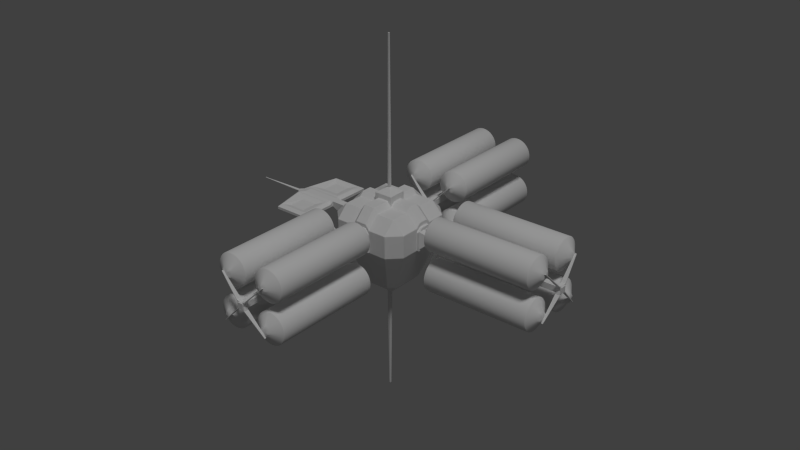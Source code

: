 # Source: fueldepot.blend  (saved by Blender 2.74.0; exported with 4.5.12 LTS)
import bpy
from mathutils import Matrix  # noqa: F401  (used for matrix-valued properties, if any)

bpy.ops.wm.read_factory_settings(use_empty=True)
scene = bpy.context.scene
scene.name = 'Scene'

# ---- collections
col_collection_1 = bpy.data.collections.new('Collection 1'); scene.collection.children.link(col_collection_1)

# ---- materials (node trees are filled in below, after node groups)
mat_struts = bpy.data.materials.new('struts')
mat_struts.alpha_threshold = 0.0
mat_struts.use_transparent_shadow = False
mat_struts.roughness = 0.5
mat_tanks = bpy.data.materials.new('tanks')
mat_tanks.alpha_threshold = 0.0
mat_tanks.use_transparent_shadow = False
mat_tanks.roughness = 0.5
mat_tanks.line_color = (0.0, 0.0, 0.0, 1.0)
mat_padf = bpy.data.materials.new('padf')
mat_padf.alpha_threshold = 0.0
mat_padf.use_transparent_shadow = False
mat_padf.roughness = 0.5
mat_fuel_core = bpy.data.materials.new('fuel_core')
mat_fuel_core.alpha_threshold = 0.0
mat_fuel_core.use_transparent_shadow = False
mat_fuel_core.roughness = 0.5

# ---- material node trees

# ---- world
world_world = bpy.data.worlds.new('World'); scene.world = world_world
world_world.color = (0.05088, 0.05088, 0.05088)
world_world.use_sun_shadow = False
world_world.sun_shadow_jitter_overblur = 0.0
world_world.cycles.sampling_method = 'MANUAL'
world_world.cycles.sample_map_resolution = 256

# ---- lights
light_sun = bpy.data.lights.new('Sun', 'SUN')
light_sun.transmission_factor = 0.0
light_sun.angle = 0.1993
light_sun.energy = 1.0
light_sun.shadow_buffer_clip_start = 0.5
light_sun.shadow_soft_size = 0.1
light_sun.shadow_cascade_max_distance = 1000.0
light_sun.cycles.use_multiple_importance_sampling = False

# ---- meshes
me_cube_006 = bpy.data.meshes.new('Cube.006')
me_cube_006.from_pydata([(-0.4693, 1.671, 0.4802), (-0.4693, 1.706, 0.4802), (-0.08555, 1.671, 0.07748), (-0.08555, 1.761, 0.07748), (-0.078, 1.671, 0.08519), (-0.078, 1.761, 0.08519), (-0.0596, 1.682, 9.984e-07), (1.2e-06, 1.682, 0.0596), (-0.0596, 1.682, 0.0596), (-0.0596, 1.75, 9.984e-07), (1.2e-06, 1.75, 0.0596), (-0.0596, 1.75, 0.0596), (-0.4768, 1.706, 0.4725), (-0.4768, 1.671, 0.4725), (-0.0596, -0.9127, 0.0596), (-0.0596, 1.929, 0.0596), (0.0, -0.9127, 0.0596), (0.0, 1.929, 0.0596), (-0.0596, -0.9127, 0.0), (-0.0596, 1.929, 0.0), (-0.0596, -0.8222, 0.0596), (1.2e-06, -0.8222, 0.0596), (-0.0596, -0.8222, 9.984e-07), (-0.0596, -0.89, 0.0596), (1.2e-06, -0.89, 0.0596), (-0.0596, -0.89, 9.984e-07), (-0.078, -0.8109, 0.08519), (-0.078, -0.9012, 0.08519), (-0.08555, -0.8109, 0.07748), (-0.08555, -0.9012, 0.07748), (-0.4693, -0.8109, 0.4802), (-0.4693, -0.8441, 0.4802), (-0.4768, -0.8109, 0.4725), (-0.4768, -0.8441, 0.4725), (-0.1894, 2.076, 0.1888), (0.0, 2.076, 0.1892), (-0.189, 2.076, -0.008521), (0.0, -0.9127, 0.0)], [], [(8, 2, 6), (4, 2, 8), (7, 4, 8), (5, 11, 3), (9, 3, 11), (11, 5, 10), (7, 10, 5, 4), (6, 9, 3, 2), (5, 3, 12, 1), (2, 4, 0, 13), (4, 5, 1, 0), (0, 1, 12, 13), (25, 22, 28, 29), (24, 21, 26, 27), (18, 14, 23, 25), (14, 16, 24, 23), (20, 26, 21), (22, 28, 20), (26, 20, 28), (24, 27, 23), (27, 29, 23), (23, 29, 25), (29, 27, 31, 33), (26, 28, 32, 30), (29, 28, 32, 33), (27, 26, 30, 31), (31, 30, 32, 33), (9, 11, 15, 19), (13, 12, 3, 2), (22, 20, 8, 6), (20, 21, 7, 8), (11, 10, 17, 15), (15, 17, 35, 34), (19, 15, 34, 36), (37, 16, 14, 18)])
_uv = me_cube_006.uv_layers.new(name='UVMap')
_uv.uv.foreach_set('vector', [0.042, 0.8873, 0.06123, 0.8906, 0.01865, 0.9122, 0.0612, 0.8843, 0.06123, 0.8906, 0.042, 0.8873, 0.01875, 0.8606, 0.0612, 0.8843, 0.042, 0.8873, 0.06123, 0.8906, 0.042, 0.8873, 0.0612, 0.8843, 0.01875, 0.8606, 0.0612, 0.8843, 0.042, 0.8873, 0.042, 0.8873, 0.06123, 0.8906, 0.01865, 0.9122, 0.742, 0.9369, 0.742, 0.9754, 0.6955, 0.9817, 0.6955, 0.9306, 0.01335, 0.9369, 0.01335, 0.9754, 0.05963, 0.9817, 0.05963, 0.9306, 0.06123, 0.8906, 0.0612, 0.8843, 0.3855, 0.8843, 0.3855, 0.8906, 0.06123, 0.8906, 0.0612, 0.8843, 0.3855, 0.8843, 0.3855, 0.8906, 0.6955, 0.9306, 0.6955, 0.9817, 0.3806, 0.9504, 0.3806, 0.9306, 0.3806, 0.9306, 0.3806, 0.9504, 0.3745, 0.9504, 0.3745, 0.9306, 0.0137, 0.9759, 0.0137, 0.9374, 0.05997, 0.9311, 0.05997, 0.9822, 0.7424, 0.9759, 0.7424, 0.9374, 0.6959, 0.9311, 0.6959, 0.9822, 0.9326, 0.7195, 0.9327, 0.7892, 0.9202, 0.7893, 0.9201, 0.7195, 0.9327, 0.7892, 0.9655, 0.7891, 0.9656, 0.8155, 0.9327, 0.8157, 0.042, 0.8873, 0.06123, 0.8906, 0.01865, 0.9122, 0.01875, 0.8606, 0.0612, 0.8843, 0.042, 0.8873, 0.06123, 0.8906, 0.042, 0.8873, 0.0612, 0.8843, 0.01875, 0.8606, 0.0612, 0.8843, 0.042, 0.8873, 0.0612, 0.8843, 0.06123, 0.8906, 0.042, 0.8873, 0.042, 0.8873, 0.06123, 0.8906, 0.01865, 0.9122, 0.06123, 0.8906, 0.0612, 0.8843, 0.3855, 0.8843, 0.3855, 0.8906, 0.06123, 0.8906, 0.0612, 0.8843, 0.3855, 0.8843, 0.3855, 0.8906, 0.05997, 0.9822, 0.05997, 0.9311, 0.3749, 0.9311, 0.3749, 0.9499, 0.6959, 0.9822, 0.6959, 0.9311, 0.381, 0.9311, 0.381, 0.9499, 0.381, 0.9499, 0.381, 0.9311, 0.3749, 0.9311, 0.3749, 0.9499, 0.1376, 0.6472, 0.1376, 0.6234, 0.1905, 0.6234, 0.1905, 0.6472, 0.3745, 0.9306, 0.3745, 0.9504, 0.05963, 0.9817, 0.05963, 0.9306, 0.02027, 0.8202, 0.02027, 0.7697, 0.9155, 0.7697, 0.9155, 0.8202, 0.02027, 0.7697, 0.02027, 0.7192, 0.9155, 0.7192, 0.9155, 0.7697, 0.1376, 0.6234, 0.1376, 0.5996, 0.1905, 0.5996, 0.1905, 0.6234, 0.1231, 0.624, 0.1347, 0.6448, 0.05329, 0.69, 0.01665, 0.6238, 0.1347, 0.6032, 0.1231, 0.624, 0.01665, 0.6238, 0.05499, 0.555, 0.9655, 0.7193, 0.9655, 0.7891, 0.9327, 0.7892, 0.9326, 0.7195])
me_cube_006.materials.append(mat_struts)
me_cube_006.use_remesh_preserve_volume = False
me_cube_006.use_remesh_preserve_attributes = False
me_cube_006.use_mirror_vertex_groups = False
me_cube_006.update()
me_cube_008 = bpy.data.meshes.new('Cube.008')
me_cube_008.from_pydata([(-0.04946, 2.798, -0.2487), (-0.09702, 2.798, -0.2342), (-0.1408, 2.798, -0.2108), (-0.1793, 2.798, -0.1793), (-0.2108, 2.798, -0.1408), (-0.2342, 2.798, -0.09702), (-0.2487, 2.798, -0.04946), (-0.2535, 2.798, 1.586e-08), (-0.1433, 2.883, 0.1433), (-0.1433, 2.883, -0.1433), (-0.2487, 2.798, 0.04946), (-0.2342, 2.798, 0.09702), (-0.2108, 2.798, 0.1408), (-0.1793, 2.798, 0.1793), (-6.985e-09, 2.883, 1.485e-07), (-0.1408, 2.798, 0.2108), (-0.09702, 2.798, 0.2342), (-0.04946, 2.798, 0.2487), (-0.1433, 2.883, 1.44e-07), (-0.1433, 2.883, 0.07164), (-0.07164, 2.883, 0.1433), (-0.07164, 2.883, -0.1433), (-0.1433, 2.883, -0.07164), (-0.1246, 2.55, -0.6729), (-0.2533, 2.55, -0.6339), (-0.3719, 2.55, -0.5705), (-0.4759, 2.55, -0.4851), (-0.5612, 2.55, -0.3812), (-0.6246, 2.55, -0.2625), (-0.6636, 2.55, -0.1338), (-0.6768, 2.55, 1.905e-07), (-0.6636, 2.55, 0.1338), (-0.6246, 2.55, 0.2625), (-0.5612, 2.55, 0.3812), (-0.4759, 2.55, 0.4851), (-0.3719, 2.55, 0.5705), (-0.2533, 2.55, 0.6339), (-0.1246, 2.55, 0.6729), (4.142e-09, 2.55, 0.6861), (4.142e-09, 2.55, -0.6861), (0.04946, 2.798, -0.2487), (0.09702, 2.798, -0.2342), (0.1408, 2.798, -0.2108), (0.1793, 2.798, -0.1793), (0.2108, 2.798, -0.1408), (0.2342, 2.798, -0.09702), (0.2487, 2.798, -0.04946), (0.2535, 2.798, 1.586e-08), (0.1433, 2.883, 0.1433), (0.1433, 2.883, -0.1433), (0.2487, 2.798, 0.04946), (0.2342, 2.798, 0.09702), (0.2108, 2.798, 0.1408), (0.1793, 2.798, 0.1793), (0.1408, 2.798, 0.2108), (0.09702, 2.798, 0.2342), (0.04946, 2.798, 0.2487), (1.87e-07, 2.798, 0.2535), (-8.745e-08, 2.798, -0.2535), (0.1433, 2.883, 1.44e-07), (-8.745e-08, 2.883, 0.1433), (-9.66e-08, 2.883, -0.1433), (0.1433, 2.883, 0.07164), (0.07164, 2.883, 0.1433), (0.07164, 2.883, -0.1433), (0.1433, 2.883, -0.07164), (0.1246, 2.55, -0.6729), (0.2533, 2.55, -0.6339), (0.3719, 2.55, -0.5705), (0.4759, 2.55, -0.4851), (0.5612, 2.55, -0.3812), (0.6246, 2.55, -0.2625), (0.6636, 2.55, -0.1338), (0.6768, 2.55, 1.905e-07), (0.6636, 2.55, 0.1338), (0.6246, 2.55, 0.2625), (0.5612, 2.55, 0.3812), (0.4759, 2.55, 0.4851), (0.3719, 2.55, 0.5705), (0.2533, 2.55, 0.6339), (0.1246, 2.55, 0.6729), (-0.04946, -2.36, -0.2487), (-0.09702, -2.36, -0.2342), (-0.1408, -2.36, -0.2108), (-0.1793, -2.36, -0.1793), (-0.2108, -2.36, -0.1408), (-0.2342, -2.36, -0.09702), (-0.2487, -2.36, -0.04946), (-0.2535, -2.36, 1.586e-08), (-0.1433, -2.445, 0.1433), (-0.1433, -2.445, -0.1433), (-0.2487, -2.36, 0.04946), (-0.2342, -2.36, 0.09702), (-0.2108, -2.36, 0.1408), (-0.1793, -2.36, 0.1793), (-7.916e-09, -2.445, 1.471e-07), (-0.1408, -2.36, 0.2108), (-0.09702, -2.36, 0.2342), (-0.04946, -2.36, 0.2487), (-0.1433, -2.445, 1.44e-07), (-0.1433, -2.445, 0.07164), (-0.07164, -2.445, 0.1433), (-0.07164, -2.445, -0.1433), (-0.1433, -2.445, -0.07164), (-0.1227, -2.111, -0.6625), (-0.2494, -2.111, -0.6241), (-0.3662, -2.111, -0.5616), (-0.4685, -2.111, -0.4776), (-0.5525, -2.111, -0.3753), (-0.6149, -2.111, -0.2585), (-0.6534, -2.111, -0.1318), (-0.6663, -2.111, 2.068e-07), (-0.6534, -2.111, 0.1318), (-0.6149, -2.111, 0.2585), (-0.5525, -2.111, 0.3753), (-0.4685, -2.111, 0.4776), (-0.3662, -2.111, 0.5616), (-0.2494, -2.111, 0.6241), (-0.1227, -2.111, 0.6625), (2.477e-08, -2.111, 0.6755), (-1.661e-08, -2.111, -0.6755), (0.04946, -2.36, -0.2487), (0.09702, -2.36, -0.2342), (0.1408, -2.36, -0.2108), (0.1793, -2.36, -0.1793), (0.2108, -2.36, -0.1408), (0.2342, -2.36, -0.09702), (0.2487, -2.36, -0.04946), (0.2535, -2.36, 1.586e-08), (0.1433, -2.445, 0.1433), (0.1433, -2.445, -0.1433), (0.2487, -2.36, 0.04946), (0.2342, -2.36, 0.09702), (0.2108, -2.36, 0.1408), (0.1793, -2.36, 0.1793), (0.1408, -2.36, 0.2108), (0.09702, -2.36, 0.2342), (0.04946, -2.36, 0.2487), (1.87e-07, -2.36, 0.2535), (-8.745e-08, -2.36, -0.2535), (0.1433, -2.445, 1.44e-07), (-8.745e-08, -2.445, 0.1433), (-9.66e-08, -2.445, -0.1433), (0.1433, -2.445, 0.07164), (0.07164, -2.445, 0.1433), (0.07164, -2.445, -0.1433), (0.1433, -2.445, -0.07164), (0.1227, -2.111, -0.6625), (0.2494, -2.111, -0.6241), (0.3662, -2.111, -0.5616), (0.4685, -2.111, -0.4776), (0.5525, -2.111, -0.3753), (0.6149, -2.111, -0.2585), (0.6534, -2.111, -0.1318), (0.6663, -2.111, 1.66e-07), (0.6534, -2.111, 0.1318), (0.6149, -2.111, 0.2585), (0.5525, -2.111, 0.3753), (0.4685, -2.111, 0.4776), (0.3662, -2.111, 0.5616), (0.2494, -2.111, 0.6241), (0.1227, -2.111, 0.6625), (4.191e-09, -2.085, -0.6941), (4.191e-09, -2.085, 0.6941), (-0.6714, -2.085, 0.1354), (-0.6319, -2.085, 0.2656), (-0.5678, -2.085, 0.3856), (-0.4815, -2.085, 0.4908), (-0.3763, -2.085, 0.5772), (-0.2563, -2.085, -0.6413), (-0.1261, -2.085, -0.6808), (-0.2563, -2.085, 0.6413), (-0.1261, -2.085, 0.6808), (-0.3763, -2.085, -0.5772), (-0.4815, -2.085, -0.4908), (-0.5678, -2.085, -0.3856), (-0.6319, -2.085, -0.2656), (-0.6714, -2.085, -0.1354), (-0.6848, -2.085, 1.936e-07), (0.6714, -2.085, 0.1354), (0.6319, -2.085, 0.2656), (0.5678, -2.085, 0.3856), (0.4815, -2.085, 0.4908), (0.3763, -2.085, 0.5772), (0.2563, -2.085, -0.6413), (0.1261, -2.085, -0.6808), (0.2563, -2.085, 0.6413), (0.1261, -2.085, 0.6808), (0.3763, -2.085, -0.5772), (0.4815, -2.085, -0.4908), (0.5678, -2.085, -0.3856), (0.6319, -2.085, -0.2656), (0.6714, -2.085, -0.1354), (0.6848, -2.085, 1.936e-07), (4.191e-09, 2.528, -0.6941), (4.191e-09, 2.528, 0.6941), (-0.6319, 2.528, 0.2656), (-0.4815, 2.528, 0.4908), (-0.2563, 2.528, -0.6413), (-0.2563, 2.528, 0.6413), (-0.3763, 2.528, -0.5772), (-0.5678, 2.528, -0.3856), (-0.6714, 2.528, -0.1354), (0.6319, 2.528, 0.2656), (0.4815, 2.528, 0.4908), (0.2563, 2.528, -0.6413), (0.2563, 2.528, 0.6413), (0.3763, 2.528, -0.5772), (0.5678, 2.528, -0.3856), (0.6714, 2.528, -0.1354), (-0.6714, 2.528, 0.1354), (-0.5678, 2.528, 0.3856), (-0.3763, 2.528, 0.5772), (-0.1261, 2.528, -0.6808), (-0.1261, 2.528, 0.6808), (-0.4815, 2.528, -0.4908), (-0.6319, 2.528, -0.2656), (-0.6848, 2.528, 1.936e-07), (0.6714, 2.528, 0.1354), (0.5678, 2.528, 0.3856), (0.3763, 2.528, 0.5772), (0.1261, 2.528, -0.6808), (0.1261, 2.528, 0.6808), (0.4815, 2.528, -0.4908), (0.6319, 2.528, -0.2656), (0.6848, 2.528, 1.936e-07)], [], [(101, 89, 95), (2, 3, 9), (4, 9, 3), (12, 13, 8), (15, 8, 13), (6, 7, 18), (10, 18, 7), (11, 18, 10), (18, 11, 19), (11, 12, 19), (19, 12, 8), (6, 18, 5), (18, 22, 5), (5, 22, 4), (9, 4, 22), (102, 142, 95), (129, 144, 95), (142, 145, 95), (100, 99, 95), (140, 143, 95), (89, 100, 95), (143, 129, 95), (8, 15, 20), (15, 16, 20), (17, 20, 16), (20, 17, 60), (17, 57, 60), (9, 21, 2), (2, 21, 1), (1, 21, 0), (21, 61, 0), (0, 61, 58), (6, 5, 28, 29), (15, 13, 34, 35), (4, 3, 26, 27), (12, 11, 32, 33), (10, 7, 30, 31), (0, 23, 24, 1), (17, 37, 38, 57), (7, 6, 29, 30), (16, 15, 35, 36), (5, 4, 27, 28), (13, 12, 33, 34), (3, 2, 25, 26), (11, 10, 31, 32), (1, 24, 25, 2), (0, 58, 39, 23), (17, 16, 36, 37), (196, 32, 31, 210), (197, 34, 33, 211), (213, 23, 39, 194), (199, 36, 35, 212), (198, 200, 25, 24), (214, 195, 38, 37), (201, 27, 26, 215), (202, 29, 28, 216), (210, 31, 30, 217), (211, 33, 32, 196), (212, 35, 34, 197), (213, 198, 24, 23), (214, 37, 36, 199), (215, 26, 25, 200), (216, 28, 27, 201), (217, 30, 29, 202), (102, 95, 90), (42, 49, 43), (44, 43, 49), (52, 48, 53), (54, 53, 48), (46, 59, 47), (50, 47, 59), (51, 50, 59), (59, 62, 51), (51, 62, 52), (62, 48, 52), (46, 45, 59), (59, 45, 65), (45, 44, 65), (49, 65, 44), (99, 103, 95), (130, 95, 145), (146, 140, 95), (101, 95, 141), (141, 95, 144), (103, 90, 95), (130, 146, 95), (48, 63, 54), (54, 63, 55), (56, 55, 63), (63, 60, 56), (56, 60, 57), (49, 42, 64), (42, 41, 64), (41, 40, 64), (64, 40, 61), (40, 58, 61), (46, 72, 71, 45), (54, 78, 77, 53), (44, 70, 69, 43), (52, 76, 75, 51), (50, 74, 73, 47), (40, 41, 67, 66), (47, 73, 72, 46), (55, 79, 78, 54), (45, 71, 70, 44), (53, 77, 76, 52), (43, 69, 68, 42), (51, 75, 74, 50), (41, 42, 68, 67), (56, 80, 79, 55), (203, 218, 74, 75), (204, 219, 76, 77), (221, 194, 39, 66), (206, 220, 78, 79), (205, 67, 68, 207), (222, 80, 38, 195), (208, 223, 69, 70), (209, 224, 71, 72), (218, 225, 73, 74), (219, 203, 75, 76), (220, 204, 77, 78), (221, 66, 67, 205), (222, 206, 79, 80), (223, 207, 68, 69), (224, 208, 70, 71), (225, 209, 72, 73), (83, 90, 84), (85, 84, 90), (93, 89, 94), (96, 94, 89), (87, 99, 88), (91, 88, 99), (92, 91, 99), (99, 100, 92), (92, 100, 93), (100, 89, 93), (87, 86, 99), (99, 86, 103), (86, 85, 103), (90, 103, 85), (89, 101, 96), (96, 101, 97), (98, 97, 101), (101, 141, 98), (98, 141, 138), (90, 83, 102), (83, 82, 102), (82, 81, 102), (102, 81, 142), (81, 139, 142), (87, 110, 109, 86), (96, 116, 115, 94), (85, 108, 107, 84), (93, 114, 113, 92), (91, 112, 111, 88), (81, 82, 105, 104), (98, 138, 119, 118), (88, 111, 110, 87), (97, 117, 116, 96), (86, 109, 108, 85), (94, 115, 114, 93), (84, 107, 106, 83), (92, 113, 112, 91), (82, 83, 106, 105), (81, 104, 120, 139), (98, 118, 117, 97), (123, 124, 130), (125, 130, 124), (133, 134, 129), (135, 129, 134), (127, 128, 140), (131, 140, 128), (132, 140, 131), (140, 132, 143), (132, 133, 143), (143, 133, 129), (127, 140, 126), (140, 146, 126), (126, 146, 125), (130, 125, 146), (129, 135, 144), (135, 136, 144), (137, 144, 136), (144, 137, 141), (137, 138, 141), (130, 145, 123), (123, 145, 122), (122, 145, 121), (145, 142, 121), (121, 142, 139), (127, 126, 152, 153), (135, 134, 158, 159), (125, 124, 150, 151), (133, 132, 156, 157), (131, 128, 154, 155), (121, 147, 148, 122), (56, 57, 38, 80), (128, 127, 153, 154), (136, 135, 159, 160), (126, 125, 151, 152), (134, 133, 157, 158), (124, 123, 149, 150), (132, 131, 155, 156), (122, 148, 149, 123), (40, 66, 39, 58), (137, 136, 160, 161), (65, 49, 14), (9, 22, 14), (63, 14, 60), (60, 14, 20), (59, 65, 14), (64, 14, 49), (22, 18, 14), (9, 14, 21), (48, 62, 14), (19, 8, 14), (62, 59, 14), (18, 19, 14), (64, 61, 14), (63, 48, 14), (61, 21, 14), (8, 20, 14), (137, 161, 119, 138), (121, 139, 120, 147), (154, 153, 192, 193), (152, 151, 190, 191), (150, 149, 188, 189), (161, 160, 186, 187), (147, 185, 184, 148), (159, 158, 182, 183), (157, 156, 180, 181), (155, 154, 193, 179), (153, 152, 191, 192), (151, 150, 189, 190), (161, 187, 163, 119), (148, 184, 188, 149), (160, 159, 183, 186), (147, 120, 162, 185), (158, 157, 181, 182), (156, 155, 179, 180), (111, 178, 177, 110), (109, 176, 175, 108), (107, 174, 173, 106), (118, 172, 171, 117), (104, 105, 169, 170), (116, 168, 167, 115), (114, 166, 165, 113), (112, 164, 178, 111), (110, 177, 176, 109), (108, 175, 174, 107), (118, 119, 163, 172), (105, 106, 173, 169), (117, 171, 168, 116), (104, 170, 162, 120), (115, 167, 166, 114), (113, 165, 164, 112), (193, 192, 209, 225), (191, 190, 208, 224), (189, 188, 207, 223), (187, 186, 206, 222), (185, 221, 205, 184), (183, 182, 204, 220), (181, 180, 203, 219), (179, 193, 225, 218), (192, 191, 224, 209), (190, 189, 223, 208), (187, 222, 195, 163), (184, 205, 207, 188), (186, 183, 220, 206), (185, 162, 194, 221), (182, 181, 219, 204), (180, 179, 218, 203), (178, 217, 202, 177), (176, 216, 201, 175), (174, 215, 200, 173), (172, 214, 199, 171), (170, 169, 198, 213), (168, 212, 197, 167), (166, 211, 196, 165), (164, 210, 217, 178), (177, 202, 216, 176), (175, 201, 215, 174), (172, 163, 195, 214), (169, 173, 200, 198), (171, 199, 212, 168), (170, 213, 194, 162), (167, 197, 211, 166), (165, 196, 210, 164)])
me_cube_008.polygons.foreach_set('use_smooth', [True] * 288)
_uv = me_cube_008.uv_layers.new(name='UVMap')
_uv.uv.foreach_set('vector', [0.3659, 0.8944, 0.3572, 0.8959, 0.3691, 0.8736, 0.1342, 0.8386, 0.1414, 0.8414, 0.1356, 0.8527, 0.1479, 0.8457, 0.1356, 0.8527, 0.1414, 0.8414, 0.1602, 0.8861, 0.1571, 0.8933, 0.1459, 0.8872, 0.1526, 0.8996, 0.1459, 0.8872, 0.1571, 0.8933, 0.1576, 0.8569, 0.1606, 0.8638, 0.142, 0.8694, 0.162, 0.8712, 0.142, 0.8694, 0.1606, 0.8638, 0.1619, 0.8787, 0.142, 0.8694, 0.162, 0.8712, 0.142, 0.8694, 0.1619, 0.8787, 0.1445, 0.8784, 0.1619, 0.8787, 0.1602, 0.8861, 0.1445, 0.8784, 0.1445, 0.8784, 0.1602, 0.8861, 0.1459, 0.8872, 0.1576, 0.8569, 0.142, 0.8694, 0.1534, 0.8507, 0.142, 0.8694, 0.1393, 0.8603, 0.1534, 0.8507, 0.1534, 0.8507, 0.1393, 0.8603, 0.1479, 0.8457, 0.1356, 0.8527, 0.1479, 0.8457, 0.1393, 0.8603, 0.3545, 0.8579, 0.3634, 0.8553, 0.3691, 0.8736, 0.3914, 0.8856, 0.3838, 0.8892, 0.3691, 0.8736, 0.3634, 0.8553, 0.3724, 0.8527, 0.3691, 0.8736, 0.3535, 0.8883, 0.3507, 0.8793, 0.3691, 0.8736, 0.3876, 0.8678, 0.3901, 0.8769, 0.3691, 0.8736, 0.3572, 0.8959, 0.3535, 0.8883, 0.3691, 0.8736, 0.3901, 0.8769, 0.3914, 0.8856, 0.3691, 0.8736, 0.1459, 0.8872, 0.1526, 0.8996, 0.1383, 0.8908, 0.1526, 0.8996, 0.1475, 0.9048, 0.1383, 0.8908, 0.1414, 0.9088, 0.1383, 0.8908, 0.1475, 0.9048, 0.1383, 0.8908, 0.1414, 0.9088, 0.1293, 0.8934, 0.1414, 0.9088, 0.1347, 0.9115, 0.1293, 0.8934, 0.1356, 0.8527, 0.1269, 0.8542, 0.1342, 0.8386, 0.1342, 0.8386, 0.1269, 0.8542, 0.1269, 0.8372, 0.1269, 0.8372, 0.1269, 0.8542, 0.1196, 0.8372, 0.1269, 0.8542, 0.1179, 0.8568, 0.1196, 0.8372, 0.1196, 0.8372, 0.1179, 0.8568, 0.1125, 0.8387, 0.1576, 0.8569, 0.1534, 0.8507, 0.2189, 0.7957, 0.2327, 0.816, 0.1526, 0.8996, 0.1571, 0.8933, 0.2331, 0.9339, 0.2198, 0.9545, 0.1479, 0.8457, 0.1414, 0.8414, 0.1812, 0.7649, 0.2016, 0.7786, 0.1602, 0.8861, 0.1619, 0.8787, 0.247, 0.8873, 0.2423, 0.9112, 0.162, 0.8712, 0.1606, 0.8638, 0.2422, 0.8387, 0.247, 0.8628, 0.1196, 0.8372, 0.1095, 0.7503, 0.1344, 0.7505, 0.1269, 0.8372, 0.1414, 0.9088, 0.1819, 0.9863, 0.1605, 0.9955, 0.1347, 0.9115, 0.1606, 0.8638, 0.1576, 0.8569, 0.2327, 0.816, 0.2422, 0.8387, 0.1475, 0.9048, 0.1526, 0.8996, 0.2198, 0.9545, 0.2025, 0.9722, 0.1534, 0.8507, 0.1479, 0.8457, 0.2016, 0.7786, 0.2189, 0.7957, 0.1571, 0.8933, 0.1602, 0.8861, 0.2423, 0.9112, 0.2331, 0.9339, 0.1414, 0.8414, 0.1342, 0.8386, 0.1587, 0.7554, 0.1812, 0.7649, 0.1619, 0.8787, 0.162, 0.8712, 0.247, 0.8628, 0.247, 0.8873, 0.1269, 0.8372, 0.1344, 0.7505, 0.1587, 0.7554, 0.1342, 0.8386, 0.1196, 0.8372, 0.1125, 0.8387, 0.08661, 0.7547, 0.1095, 0.7503, 0.1414, 0.9088, 0.1475, 0.9048, 0.2025, 0.9722, 0.1819, 0.9863, 0.7854, 0.02332, 0.7894, 0.0233, 0.7895, 0.04653, 0.7855, 0.04651, 0.7856, 0.7162, 0.7896, 0.7162, 0.7901, 0.739, 0.7862, 0.7392, 0.786, 0.2323, 0.7901, 0.2323, 0.7901, 0.2541, 0.786, 0.2541, 0.7857, 0.6694, 0.7898, 0.6694, 0.7897, 0.6929, 0.7857, 0.6928, 0.786, 0.2091, 0.7859, 0.1858, 0.7899, 0.1858, 0.79, 0.209, 0.7858, 0.646, 0.7859, 0.6241, 0.7899, 0.6242, 0.7898, 0.646, 0.7858, 0.1394, 0.7898, 0.1393, 0.7899, 0.1625, 0.7859, 0.1626, 0.7857, 0.09292, 0.7897, 0.09287, 0.7898, 0.1161, 0.7857, 0.1161, 0.7855, 0.04651, 0.7895, 0.04653, 0.7896, 0.06969, 0.7856, 0.06971, 0.7848, 0.0001263, 0.7889, 0.000177, 0.7894, 0.0233, 0.7854, 0.02332, 0.7857, 0.6928, 0.7897, 0.6929, 0.7896, 0.7162, 0.7856, 0.7162, 0.786, 0.2323, 0.786, 0.2091, 0.79, 0.209, 0.7901, 0.2323, 0.7858, 0.646, 0.7898, 0.646, 0.7898, 0.6694, 0.7857, 0.6694, 0.7859, 0.1626, 0.7899, 0.1625, 0.7899, 0.1858, 0.7859, 0.1858, 0.7857, 0.1161, 0.7898, 0.1161, 0.7898, 0.1393, 0.7858, 0.1394, 0.7856, 0.06971, 0.7896, 0.06969, 0.7897, 0.09287, 0.7857, 0.09292, 0.3545, 0.8579, 0.3691, 0.8736, 0.3468, 0.8615, 0.09453, 0.8506, 0.1012, 0.863, 0.09, 0.8569, 0.08694, 0.8642, 0.09, 0.8569, 0.1012, 0.863, 0.09919, 0.9046, 0.1116, 0.8975, 0.1057, 0.9088, 0.113, 0.9116, 0.1057, 0.9088, 0.1116, 0.8975, 0.08516, 0.879, 0.1051, 0.8808, 0.08657, 0.8864, 0.08954, 0.8933, 0.08657, 0.8864, 0.1051, 0.8808, 0.09379, 0.8995, 0.08954, 0.8933, 0.1051, 0.8808, 0.1051, 0.8808, 0.1079, 0.8899, 0.09379, 0.8995, 0.09379, 0.8995, 0.1079, 0.8899, 0.09919, 0.9046, 0.1079, 0.8899, 0.1116, 0.8975, 0.09919, 0.9046, 0.08516, 0.879, 0.08527, 0.8715, 0.1051, 0.8808, 0.1051, 0.8808, 0.08527, 0.8715, 0.1026, 0.8718, 0.08527, 0.8715, 0.08694, 0.8642, 0.1026, 0.8718, 0.1012, 0.863, 0.1026, 0.8718, 0.08694, 0.8642, 0.3507, 0.8793, 0.3482, 0.8702, 0.3691, 0.8736, 0.3811, 0.8512, 0.3691, 0.8736, 0.3724, 0.8527, 0.3848, 0.8588, 0.3876, 0.8678, 0.3691, 0.8736, 0.3659, 0.8944, 0.3691, 0.8736, 0.3748, 0.8919, 0.3748, 0.8919, 0.3691, 0.8736, 0.3838, 0.8892, 0.3482, 0.8702, 0.3468, 0.8615, 0.3691, 0.8736, 0.3811, 0.8512, 0.3848, 0.8588, 0.3691, 0.8736, 0.1116, 0.8975, 0.1203, 0.896, 0.113, 0.9116, 0.113, 0.9116, 0.1203, 0.896, 0.1202, 0.913, 0.1275, 0.913, 0.1202, 0.913, 0.1203, 0.896, 0.1203, 0.896, 0.1293, 0.8934, 0.1275, 0.913, 0.1275, 0.913, 0.1293, 0.8934, 0.1347, 0.9115, 0.1012, 0.863, 0.09453, 0.8506, 0.1089, 0.8594, 0.09453, 0.8506, 0.09968, 0.8455, 0.1089, 0.8594, 0.09968, 0.8455, 0.1058, 0.8414, 0.1089, 0.8594, 0.1089, 0.8594, 0.1058, 0.8414, 0.1179, 0.8568, 0.1058, 0.8414, 0.1125, 0.8387, 0.1179, 0.8568, 0.08516, 0.879, 0.0001263, 0.8874, 0.0001265, 0.8629, 0.08527, 0.8715, 0.113, 0.9116, 0.08847, 0.9948, 0.06589, 0.9853, 0.1057, 0.9088, 0.08694, 0.8642, 0.004811, 0.839, 0.014, 0.8163, 0.09, 0.8569, 0.09919, 0.9046, 0.04551, 0.9717, 0.0282, 0.9545, 0.09379, 0.8995, 0.08954, 0.8933, 0.01445, 0.9342, 0.004897, 0.9116, 0.08657, 0.8864, 0.1058, 0.8414, 0.09968, 0.8455, 0.04467, 0.778, 0.06519, 0.7639, 0.08657, 0.8864, 0.004897, 0.9116, 0.0001263, 0.8874, 0.08516, 0.879, 0.1202, 0.913, 0.1128, 0.9998, 0.08847, 0.9948, 0.113, 0.9116, 0.08527, 0.8715, 0.0001265, 0.8629, 0.004811, 0.839, 0.08694, 0.8642, 0.1057, 0.9088, 0.06589, 0.9853, 0.04551, 0.9717, 0.09919, 0.9046, 0.09, 0.8569, 0.014, 0.8163, 0.02735, 0.7958, 0.09453, 0.8506, 0.09379, 0.8995, 0.0282, 0.9545, 0.01445, 0.9342, 0.08954, 0.8933, 0.09968, 0.8455, 0.09453, 0.8506, 0.02735, 0.7958, 0.04467, 0.778, 0.1275, 0.913, 0.1376, 0.9999, 0.1128, 0.9998, 0.1202, 0.913, 0.7861, 0.4855, 0.7861, 0.4622, 0.7901, 0.4621, 0.7901, 0.4855, 0.786, 0.5322, 0.7861, 0.5088, 0.7901, 0.5088, 0.7901, 0.5322, 0.786, 0.2758, 0.786, 0.2541, 0.7901, 0.2541, 0.7901, 0.2758, 0.786, 0.5789, 0.786, 0.5556, 0.7901, 0.5555, 0.79, 0.5789, 0.7861, 0.299, 0.7901, 0.2991, 0.7901, 0.3224, 0.7861, 0.3223, 0.7859, 0.6023, 0.79, 0.6023, 0.7899, 0.6242, 0.7859, 0.6241, 0.7861, 0.3689, 0.7861, 0.3456, 0.7901, 0.3457, 0.7901, 0.369, 0.7861, 0.4155, 0.7861, 0.3922, 0.7901, 0.3923, 0.7901, 0.4156, 0.7861, 0.4622, 0.7861, 0.4388, 0.7901, 0.4388, 0.7901, 0.4621, 0.7861, 0.5088, 0.7861, 0.4855, 0.7901, 0.4855, 0.7901, 0.5088, 0.786, 0.5556, 0.786, 0.5322, 0.7901, 0.5322, 0.7901, 0.5555, 0.786, 0.2758, 0.7901, 0.2758, 0.7901, 0.2991, 0.7861, 0.299, 0.7859, 0.6023, 0.786, 0.5789, 0.79, 0.5789, 0.79, 0.6023, 0.7861, 0.3456, 0.7861, 0.3223, 0.7901, 0.3224, 0.7901, 0.3457, 0.7861, 0.3922, 0.7861, 0.3689, 0.7901, 0.369, 0.7901, 0.3923, 0.7861, 0.4388, 0.7861, 0.4155, 0.7901, 0.4156, 0.7901, 0.4388, 0.3401, 0.8491, 0.3468, 0.8615, 0.3356, 0.8554, 0.3326, 0.8626, 0.3356, 0.8554, 0.3468, 0.8615, 0.3448, 0.903, 0.3572, 0.8959, 0.3513, 0.9072, 0.3586, 0.91, 0.3513, 0.9072, 0.3572, 0.8959, 0.3308, 0.8775, 0.3507, 0.8793, 0.3322, 0.8848, 0.3352, 0.8917, 0.3322, 0.8848, 0.3507, 0.8793, 0.3394, 0.8979, 0.3352, 0.8917, 0.3507, 0.8793, 0.3507, 0.8793, 0.3535, 0.8883, 0.3394, 0.8979, 0.3394, 0.8979, 0.3535, 0.8883, 0.3448, 0.903, 0.3535, 0.8883, 0.3572, 0.8959, 0.3448, 0.903, 0.3308, 0.8775, 0.3309, 0.8699, 0.3507, 0.8793, 0.3507, 0.8793, 0.3309, 0.8699, 0.3482, 0.8702, 0.3309, 0.8699, 0.3326, 0.8626, 0.3482, 0.8702, 0.3468, 0.8615, 0.3482, 0.8702, 0.3326, 0.8626, 0.3572, 0.8959, 0.3659, 0.8944, 0.3586, 0.91, 0.3586, 0.91, 0.3659, 0.8944, 0.3658, 0.9114, 0.3731, 0.9114, 0.3658, 0.9114, 0.3659, 0.8944, 0.3659, 0.8944, 0.3748, 0.8919, 0.3731, 0.9114, 0.3731, 0.9114, 0.3748, 0.8919, 0.3802, 0.9099, 0.3468, 0.8615, 0.3401, 0.8491, 0.3545, 0.8579, 0.3401, 0.8491, 0.3453, 0.844, 0.3545, 0.8579, 0.3453, 0.844, 0.3513, 0.8399, 0.3545, 0.8579, 0.3545, 0.8579, 0.3513, 0.8399, 0.3634, 0.8553, 0.3513, 0.8399, 0.3581, 0.8372, 0.3634, 0.8553, 0.3308, 0.8775, 0.2473, 0.8857, 0.2473, 0.8615, 0.3309, 0.8699, 0.3586, 0.91, 0.3345, 0.9917, 0.3122, 0.9824, 0.3513, 0.9072, 0.3326, 0.8626, 0.2519, 0.8379, 0.261, 0.8155, 0.3356, 0.8554, 0.3448, 0.903, 0.2921, 0.9689, 0.275, 0.952, 0.3394, 0.8979, 0.3352, 0.8917, 0.2614, 0.9319, 0.252, 0.9095, 0.3322, 0.8848, 0.3513, 0.8399, 0.3453, 0.844, 0.2912, 0.7776, 0.3115, 0.7638, 0.3731, 0.9114, 0.3802, 0.9099, 0.4056, 0.9925, 0.383, 0.9968, 0.3322, 0.8848, 0.252, 0.9095, 0.2473, 0.8857, 0.3308, 0.8775, 0.3658, 0.9114, 0.3585, 0.9966, 0.3345, 0.9917, 0.3586, 0.91, 0.3309, 0.8699, 0.2473, 0.8615, 0.2519, 0.8379, 0.3326, 0.8626, 0.3513, 0.9072, 0.3122, 0.9824, 0.2921, 0.9689, 0.3448, 0.903, 0.3356, 0.8554, 0.261, 0.8155, 0.2741, 0.7952, 0.3401, 0.8491, 0.3394, 0.8979, 0.275, 0.952, 0.2614, 0.9319, 0.3352, 0.8917, 0.3453, 0.844, 0.3401, 0.8491, 0.2741, 0.7952, 0.2912, 0.7776, 0.3513, 0.8399, 0.3115, 0.7638, 0.3326, 0.7546, 0.3581, 0.8372, 0.3731, 0.9114, 0.383, 0.9968, 0.3585, 0.9966, 0.3658, 0.9114, 0.3797, 0.8371, 0.387, 0.8399, 0.3811, 0.8512, 0.3935, 0.8441, 0.3811, 0.8512, 0.387, 0.8399, 0.4057, 0.8845, 0.4027, 0.8917, 0.3914, 0.8856, 0.3981, 0.898, 0.3914, 0.8856, 0.4027, 0.8917, 0.4031, 0.8554, 0.4061, 0.8623, 0.3876, 0.8678, 0.4075, 0.8697, 0.3876, 0.8678, 0.4061, 0.8623, 0.4074, 0.8772, 0.3876, 0.8678, 0.4075, 0.8697, 0.3876, 0.8678, 0.4074, 0.8772, 0.3901, 0.8769, 0.4074, 0.8772, 0.4057, 0.8845, 0.3901, 0.8769, 0.3901, 0.8769, 0.4057, 0.8845, 0.3914, 0.8856, 0.4031, 0.8554, 0.3876, 0.8678, 0.3989, 0.8492, 0.3876, 0.8678, 0.3848, 0.8588, 0.3989, 0.8492, 0.3989, 0.8492, 0.3848, 0.8588, 0.3935, 0.8441, 0.3811, 0.8512, 0.3935, 0.8441, 0.3848, 0.8588, 0.3914, 0.8856, 0.3981, 0.898, 0.3838, 0.8892, 0.3981, 0.898, 0.393, 0.9032, 0.3838, 0.8892, 0.3869, 0.9072, 0.3838, 0.8892, 0.393, 0.9032, 0.3838, 0.8892, 0.3869, 0.9072, 0.3748, 0.8919, 0.3869, 0.9072, 0.3802, 0.9099, 0.3748, 0.8919, 0.3811, 0.8512, 0.3724, 0.8527, 0.3797, 0.8371, 0.3797, 0.8371, 0.3724, 0.8527, 0.3725, 0.8357, 0.3725, 0.8357, 0.3724, 0.8527, 0.3652, 0.8357, 0.3724, 0.8527, 0.3634, 0.8553, 0.3652, 0.8357, 0.3652, 0.8357, 0.3634, 0.8553, 0.3581, 0.8372, 0.4031, 0.8554, 0.3989, 0.8492, 0.4633, 0.7951, 0.4769, 0.8152, 0.3981, 0.898, 0.4027, 0.8917, 0.4773, 0.9316, 0.4642, 0.9519, 0.3935, 0.8441, 0.387, 0.8399, 0.4261, 0.7648, 0.4462, 0.7782, 0.4057, 0.8845, 0.4074, 0.8772, 0.491, 0.8856, 0.4864, 0.9092, 0.4075, 0.8697, 0.4061, 0.8623, 0.4863, 0.8376, 0.491, 0.8614, 0.3652, 0.8357, 0.3553, 0.7503, 0.3798, 0.7505, 0.3725, 0.8357, 0.1275, 0.913, 0.1347, 0.9115, 0.1605, 0.9955, 0.1376, 0.9999, 0.4061, 0.8623, 0.4031, 0.8554, 0.4769, 0.8152, 0.4863, 0.8376, 0.393, 0.9032, 0.3981, 0.898, 0.4642, 0.9519, 0.4471, 0.9695, 0.3989, 0.8492, 0.3935, 0.8441, 0.4462, 0.7782, 0.4633, 0.7951, 0.4027, 0.8917, 0.4057, 0.8845, 0.4864, 0.9092, 0.4773, 0.9316, 0.387, 0.8399, 0.3797, 0.8371, 0.4038, 0.7554, 0.4261, 0.7648, 0.4074, 0.8772, 0.4075, 0.8697, 0.491, 0.8614, 0.491, 0.8856, 0.3725, 0.8357, 0.3798, 0.7505, 0.4038, 0.7554, 0.3797, 0.8371, 0.1058, 0.8414, 0.06519, 0.7639, 0.08661, 0.7547, 0.1125, 0.8387, 0.3869, 0.9072, 0.393, 0.9032, 0.4471, 0.9695, 0.4268, 0.9833, 0.1026, 0.8718, 0.1012, 0.863, 0.1236, 0.8751, 0.1356, 0.8527, 0.1393, 0.8603, 0.1236, 0.8751, 0.1203, 0.896, 0.1236, 0.8751, 0.1293, 0.8934, 0.1293, 0.8934, 0.1236, 0.8751, 0.1383, 0.8908, 0.1051, 0.8808, 0.1026, 0.8718, 0.1236, 0.8751, 0.1089, 0.8594, 0.1236, 0.8751, 0.1012, 0.863, 0.1393, 0.8603, 0.142, 0.8694, 0.1236, 0.8751, 0.1356, 0.8527, 0.1236, 0.8751, 0.1269, 0.8542, 0.1116, 0.8975, 0.1079, 0.8899, 0.1236, 0.8751, 0.1445, 0.8784, 0.1459, 0.8872, 0.1236, 0.8751, 0.1079, 0.8899, 0.1051, 0.8808, 0.1236, 0.8751, 0.142, 0.8694, 0.1445, 0.8784, 0.1236, 0.8751, 0.1089, 0.8594, 0.1179, 0.8568, 0.1236, 0.8751, 0.1203, 0.896, 0.1116, 0.8975, 0.1236, 0.8751, 0.1179, 0.8568, 0.1269, 0.8542, 0.1236, 0.8751, 0.1459, 0.8872, 0.1383, 0.8908, 0.1236, 0.8751, 0.3869, 0.9072, 0.4268, 0.9833, 0.4056, 0.9925, 0.3802, 0.9099, 0.3652, 0.8357, 0.3581, 0.8372, 0.3326, 0.7546, 0.3553, 0.7503, 0.003784, 0.439, 0.004038, 0.4159, 0.009555, 0.4159, 0.009259, 0.4391, 0.004305, 0.3928, 0.004574, 0.3697, 0.0101, 0.3696, 0.00983, 0.3928, 0.004838, 0.3466, 0.005098, 0.3235, 0.01063, 0.3234, 0.01037, 0.3465, 0.001592, 0.6011, 0.001915, 0.5779, 0.007462, 0.5781, 0.007159, 0.6013, 0.005549, 0.2773, 0.0111, 0.2772, 0.01088, 0.3003, 0.005347, 0.3004, 0.002239, 0.5547, 0.002557, 0.5315, 0.008094, 0.5317, 0.007781, 0.5549, 0.002868, 0.5083, 0.003173, 0.4852, 0.0087, 0.4854, 0.0084, 0.5085, 0.003481, 0.462, 0.003784, 0.439, 0.009259, 0.4391, 0.008993, 0.4622, 0.004038, 0.4159, 0.004305, 0.3928, 0.00983, 0.3928, 0.009555, 0.4159, 0.004574, 0.3697, 0.004838, 0.3466, 0.01037, 0.3465, 0.0101, 0.3696, 0.001592, 0.6011, 0.007159, 0.6013, 0.006902, 0.6229, 0.001293, 0.6228, 0.005347, 0.3004, 0.01088, 0.3003, 0.01063, 0.3234, 0.005098, 0.3235, 0.001915, 0.5779, 0.002239, 0.5547, 0.007781, 0.5549, 0.007462, 0.5781, 0.005549, 0.2773, 0.005753, 0.2556, 0.01133, 0.2557, 0.0111, 0.2772, 0.002557, 0.5315, 0.002868, 0.5083, 0.0084, 0.5085, 0.008094, 0.5317, 0.003173, 0.4852, 0.003481, 0.462, 0.008993, 0.4622, 0.0087, 0.4854, 0.007485, 0.07286, 0.01293, 0.07289, 0.01276, 0.09591, 0.007279, 0.09577, 0.00707, 0.1188, 0.01257, 0.1189, 0.01236, 0.142, 0.006864, 0.1418, 0.006652, 0.1649, 0.01216, 0.165, 0.01194, 0.1881, 0.006431, 0.1879, 0.001003, 0.6446, 0.006584, 0.6445, 0.006269, 0.6677, 0.0007067, 0.6678, 0.005966, 0.234, 0.006198, 0.211, 0.01172, 0.2111, 0.0115, 0.2342, 0.0003658, 0.691, 0.005929, 0.6909, 0.005598, 0.7142, 0.0001263, 0.7143, 0.006966, 0.004633, 0.01242, 0.0041, 0.01327, 0.02689, 0.007824, 0.02707, 0.007654, 0.04993, 0.01312, 0.04989, 0.01293, 0.07289, 0.007485, 0.07286, 0.007279, 0.09577, 0.01276, 0.09591, 0.01257, 0.1189, 0.00707, 0.1188, 0.006864, 0.1418, 0.01236, 0.142, 0.01216, 0.165, 0.006652, 0.1649, 0.001003, 0.6446, 0.001293, 0.6228, 0.006902, 0.6229, 0.006584, 0.6445, 0.006198, 0.211, 0.006431, 0.1879, 0.01194, 0.1881, 0.01172, 0.2111, 0.0007067, 0.6678, 0.006269, 0.6677, 0.005929, 0.6909, 0.0003658, 0.691, 0.005966, 0.234, 0.0115, 0.2342, 0.01133, 0.2557, 0.005753, 0.2556, 0.0001263, 0.7143, 0.005598, 0.7142, 0.006174, 0.7374, 0.0006405, 0.7372, 0.007824, 0.02707, 0.01327, 0.02689, 0.01312, 0.04989, 0.007654, 0.04993, 0.009259, 0.4391, 0.009555, 0.4159, 0.7861, 0.4155, 0.7861, 0.4388, 0.00983, 0.3928, 0.0101, 0.3696, 0.7861, 0.3689, 0.7861, 0.3922, 0.01037, 0.3465, 0.01063, 0.3234, 0.7861, 0.3223, 0.7861, 0.3456, 0.007159, 0.6013, 0.007462, 0.5781, 0.786, 0.5789, 0.7859, 0.6023, 0.0111, 0.2772, 0.786, 0.2758, 0.7861, 0.299, 0.01088, 0.3003, 0.007781, 0.5549, 0.008094, 0.5317, 0.786, 0.5322, 0.786, 0.5556, 0.0084, 0.5085, 0.0087, 0.4854, 0.7861, 0.4855, 0.7861, 0.5088, 0.008993, 0.4622, 0.009259, 0.4391, 0.7861, 0.4388, 0.7861, 0.4622, 0.009555, 0.4159, 0.00983, 0.3928, 0.7861, 0.3922, 0.7861, 0.4155, 0.0101, 0.3696, 0.01037, 0.3465, 0.7861, 0.3456, 0.7861, 0.3689, 0.007159, 0.6013, 0.7859, 0.6023, 0.7859, 0.6241, 0.006902, 0.6229, 0.01088, 0.3003, 0.7861, 0.299, 0.7861, 0.3223, 0.01063, 0.3234, 0.007462, 0.5781, 0.007781, 0.5549, 0.786, 0.5556, 0.786, 0.5789, 0.0111, 0.2772, 0.01133, 0.2557, 0.786, 0.2541, 0.786, 0.2758, 0.008094, 0.5317, 0.0084, 0.5085, 0.7861, 0.5088, 0.786, 0.5322, 0.0087, 0.4854, 0.008993, 0.4622, 0.7861, 0.4622, 0.7861, 0.4855, 0.01293, 0.07289, 0.7856, 0.06971, 0.7857, 0.09292, 0.01276, 0.09591, 0.01257, 0.1189, 0.7857, 0.1161, 0.7858, 0.1394, 0.01236, 0.142, 0.01216, 0.165, 0.7859, 0.1626, 0.7859, 0.1858, 0.01194, 0.1881, 0.006584, 0.6445, 0.7858, 0.646, 0.7857, 0.6694, 0.006269, 0.6677, 0.0115, 0.2342, 0.01172, 0.2111, 0.786, 0.2091, 0.786, 0.2323, 0.005929, 0.6909, 0.7857, 0.6928, 0.7856, 0.7162, 0.005598, 0.7142, 0.01242, 0.0041, 0.7848, 0.0001263, 0.7854, 0.02332, 0.01327, 0.02689, 0.01312, 0.04989, 0.7855, 0.04651, 0.7856, 0.06971, 0.01293, 0.07289, 0.01276, 0.09591, 0.7857, 0.09292, 0.7857, 0.1161, 0.01257, 0.1189, 0.01236, 0.142, 0.7858, 0.1394, 0.7859, 0.1626, 0.01216, 0.165, 0.006584, 0.6445, 0.006902, 0.6229, 0.7859, 0.6241, 0.7858, 0.646, 0.01172, 0.2111, 0.01194, 0.1881, 0.7859, 0.1858, 0.786, 0.2091, 0.006269, 0.6677, 0.7857, 0.6694, 0.7857, 0.6928, 0.005929, 0.6909, 0.0115, 0.2342, 0.786, 0.2323, 0.786, 0.2541, 0.01133, 0.2557, 0.005598, 0.7142, 0.7856, 0.7162, 0.7862, 0.7392, 0.006174, 0.7374, 0.01327, 0.02689, 0.7854, 0.02332, 0.7855, 0.04651, 0.01312, 0.04989])
me_cube_008.materials.append(mat_tanks)
me_cube_008.use_remesh_preserve_volume = False
me_cube_008.use_remesh_preserve_attributes = False
me_cube_008.use_mirror_vertex_groups = False
me_cube_008.update()
me_cube_000 = bpy.data.meshes.new('Cube.000')
me_cube_000.from_pydata([(-0.4693, 1.671, 0.4802), (-0.4693, 1.706, 0.4802), (-0.08555, 1.671, 0.07748), (-0.08555, 1.761, 0.07748), (-0.078, 1.671, 0.08519), (-0.078, 1.761, 0.08519), (-0.0596, 1.682, 9.984e-07), (1.2e-06, 1.682, 0.0596), (-0.0596, 1.682, 0.0596), (-0.0596, 1.75, 9.984e-07), (1.2e-06, 1.75, 0.0596), (-0.0596, 1.75, 0.0596), (-0.4768, 1.706, 0.4725), (-0.4768, 1.671, 0.4725), (-0.0596, -0.9127, 0.0596), (-0.0596, 1.929, 0.0596), (0.0, -0.9127, 0.0596), (0.0, 1.929, 0.0596), (-0.0596, -0.9127, 0.0), (-0.0596, 1.929, 0.0), (-0.0596, -0.8222, 0.0596), (1.2e-06, -0.8222, 0.0596), (-0.0596, -0.8222, 9.984e-07), (-0.0596, -0.89, 0.0596), (1.2e-06, -0.89, 0.0596), (-0.0596, -0.89, 9.984e-07), (-0.078, -0.8109, 0.08519), (-0.078, -0.9012, 0.08519), (-0.08555, -0.8109, 0.07748), (-0.08555, -0.9012, 0.07748), (-0.4693, -0.8109, 0.4802), (-0.4693, -0.8441, 0.4802), (-0.4768, -0.8109, 0.4725), (-0.4768, -0.8441, 0.4725), (-0.1894, 2.076, 0.1888), (0.0, 2.076, 0.1892), (-0.189, 2.076, -0.008521), (0.0, -0.9127, 0.0)], [], [(8, 2, 6), (4, 2, 8), (7, 4, 8), (5, 11, 3), (9, 3, 11), (11, 5, 10), (7, 10, 5, 4), (6, 9, 3, 2), (5, 3, 12, 1), (2, 4, 0, 13), (4, 5, 1, 0), (0, 1, 12, 13), (25, 22, 28, 29), (24, 21, 26, 27), (18, 14, 23, 25), (14, 16, 24, 23), (20, 26, 21), (22, 28, 20), (26, 20, 28), (24, 27, 23), (27, 29, 23), (23, 29, 25), (29, 27, 31, 33), (26, 28, 32, 30), (29, 28, 32, 33), (27, 26, 30, 31), (31, 30, 32, 33), (9, 11, 15, 19), (13, 12, 3, 2), (22, 20, 8, 6), (20, 21, 7, 8), (11, 10, 17, 15), (15, 17, 35, 34), (19, 15, 34, 36), (37, 16, 14, 18)])
_uv = me_cube_000.uv_layers.new(name='UVMap')
_uv.uv.foreach_set('vector', [0.042, 0.8873, 0.06123, 0.8906, 0.01865, 0.9122, 0.0612, 0.8843, 0.06123, 0.8906, 0.042, 0.8873, 0.01875, 0.8606, 0.0612, 0.8843, 0.042, 0.8873, 0.06123, 0.8906, 0.042, 0.8873, 0.0612, 0.8843, 0.01875, 0.8606, 0.0612, 0.8843, 0.042, 0.8873, 0.042, 0.8873, 0.06123, 0.8906, 0.01865, 0.9122, 0.742, 0.9369, 0.742, 0.9754, 0.6955, 0.9817, 0.6955, 0.9306, 0.01335, 0.9369, 0.01335, 0.9754, 0.05963, 0.9817, 0.05963, 0.9306, 0.06123, 0.8906, 0.0612, 0.8843, 0.3855, 0.8843, 0.3855, 0.8906, 0.06123, 0.8906, 0.0612, 0.8843, 0.3855, 0.8843, 0.3855, 0.8906, 0.6955, 0.9306, 0.6955, 0.9817, 0.3806, 0.9504, 0.3806, 0.9306, 0.3806, 0.9306, 0.3806, 0.9504, 0.3745, 0.9504, 0.3745, 0.9306, 0.0137, 0.9759, 0.0137, 0.9374, 0.05997, 0.9311, 0.05997, 0.9822, 0.7424, 0.9759, 0.7424, 0.9374, 0.6959, 0.9311, 0.6959, 0.9822, 0.9326, 0.7195, 0.9327, 0.7892, 0.9202, 0.7893, 0.9201, 0.7195, 0.9327, 0.7892, 0.9655, 0.7891, 0.9656, 0.8155, 0.9327, 0.8157, 0.042, 0.8873, 0.06123, 0.8906, 0.01865, 0.9122, 0.01875, 0.8606, 0.0612, 0.8843, 0.042, 0.8873, 0.06123, 0.8906, 0.042, 0.8873, 0.0612, 0.8843, 0.01875, 0.8606, 0.0612, 0.8843, 0.042, 0.8873, 0.0612, 0.8843, 0.06123, 0.8906, 0.042, 0.8873, 0.042, 0.8873, 0.06123, 0.8906, 0.01865, 0.9122, 0.06123, 0.8906, 0.0612, 0.8843, 0.3855, 0.8843, 0.3855, 0.8906, 0.06123, 0.8906, 0.0612, 0.8843, 0.3855, 0.8843, 0.3855, 0.8906, 0.05997, 0.9822, 0.05997, 0.9311, 0.3749, 0.9311, 0.3749, 0.9499, 0.6959, 0.9822, 0.6959, 0.9311, 0.381, 0.9311, 0.381, 0.9499, 0.381, 0.9499, 0.381, 0.9311, 0.3749, 0.9311, 0.3749, 0.9499, 0.1376, 0.6472, 0.1376, 0.6234, 0.1905, 0.6234, 0.1905, 0.6472, 0.3745, 0.9306, 0.3745, 0.9504, 0.05963, 0.9817, 0.05963, 0.9306, 0.02027, 0.8202, 0.02027, 0.7697, 0.9155, 0.7697, 0.9155, 0.8202, 0.02027, 0.7697, 0.02027, 0.7192, 0.9155, 0.7192, 0.9155, 0.7697, 0.1376, 0.6234, 0.1376, 0.5996, 0.1905, 0.5996, 0.1905, 0.6234, 0.1231, 0.624, 0.1347, 0.6448, 0.05329, 0.69, 0.01665, 0.6238, 0.1347, 0.6032, 0.1231, 0.624, 0.01665, 0.6238, 0.05499, 0.555, 0.9655, 0.7193, 0.9655, 0.7891, 0.9327, 0.7892, 0.9326, 0.7195])
me_cube_000.materials.append(mat_struts)
me_cube_000.use_remesh_preserve_volume = False
me_cube_000.use_remesh_preserve_attributes = False
me_cube_000.use_mirror_vertex_groups = False
me_cube_000.update()
me_cube_001 = bpy.data.meshes.new('Cube.001')
me_cube_001.from_pydata([(-0.04946, 2.798, -0.2487), (-0.09702, 2.798, -0.2342), (-0.1408, 2.798, -0.2108), (-0.1793, 2.798, -0.1793), (-0.2108, 2.798, -0.1408), (-0.2342, 2.798, -0.09702), (-0.2487, 2.798, -0.04946), (-0.2535, 2.798, 1.586e-08), (-0.1433, 2.883, 0.1433), (-0.1433, 2.883, -0.1433), (-0.2487, 2.798, 0.04946), (-0.2342, 2.798, 0.09702), (-0.2108, 2.798, 0.1408), (-0.1793, 2.798, 0.1793), (-6.985e-09, 2.883, 1.485e-07), (-0.1408, 2.798, 0.2108), (-0.09702, 2.798, 0.2342), (-0.04946, 2.798, 0.2487), (-0.1433, 2.883, 1.44e-07), (-0.1433, 2.883, 0.07164), (-0.07164, 2.883, 0.1433), (-0.07164, 2.883, -0.1433), (-0.1433, 2.883, -0.07164), (-0.1246, 2.55, -0.6729), (-0.2533, 2.55, -0.6339), (-0.3719, 2.55, -0.5705), (-0.4759, 2.55, -0.4851), (-0.5612, 2.55, -0.3812), (-0.6246, 2.55, -0.2625), (-0.6636, 2.55, -0.1338), (-0.6768, 2.55, 1.905e-07), (-0.6636, 2.55, 0.1338), (-0.6246, 2.55, 0.2625), (-0.5612, 2.55, 0.3812), (-0.4759, 2.55, 0.4851), (-0.3719, 2.55, 0.5705), (-0.2533, 2.55, 0.6339), (-0.1246, 2.55, 0.6729), (4.142e-09, 2.55, 0.6861), (4.142e-09, 2.55, -0.6861), (0.04946, 2.798, -0.2487), (0.09702, 2.798, -0.2342), (0.1408, 2.798, -0.2108), (0.1793, 2.798, -0.1793), (0.2108, 2.798, -0.1408), (0.2342, 2.798, -0.09702), (0.2487, 2.798, -0.04946), (0.2535, 2.798, 1.586e-08), (0.1433, 2.883, 0.1433), (0.1433, 2.883, -0.1433), (0.2487, 2.798, 0.04946), (0.2342, 2.798, 0.09702), (0.2108, 2.798, 0.1408), (0.1793, 2.798, 0.1793), (0.1408, 2.798, 0.2108), (0.09702, 2.798, 0.2342), (0.04946, 2.798, 0.2487), (1.87e-07, 2.798, 0.2535), (-8.745e-08, 2.798, -0.2535), (0.1433, 2.883, 1.44e-07), (-8.745e-08, 2.883, 0.1433), (-9.66e-08, 2.883, -0.1433), (0.1433, 2.883, 0.07164), (0.07164, 2.883, 0.1433), (0.07164, 2.883, -0.1433), (0.1433, 2.883, -0.07164), (0.1246, 2.55, -0.6729), (0.2533, 2.55, -0.6339), (0.3719, 2.55, -0.5705), (0.4759, 2.55, -0.4851), (0.5612, 2.55, -0.3812), (0.6246, 2.55, -0.2625), (0.6636, 2.55, -0.1338), (0.6768, 2.55, 1.905e-07), (0.6636, 2.55, 0.1338), (0.6246, 2.55, 0.2625), (0.5612, 2.55, 0.3812), (0.4759, 2.55, 0.4851), (0.3719, 2.55, 0.5705), (0.2533, 2.55, 0.6339), (0.1246, 2.55, 0.6729), (-0.04946, -2.36, -0.2487), (-0.09702, -2.36, -0.2342), (-0.1408, -2.36, -0.2108), (-0.1793, -2.36, -0.1793), (-0.2108, -2.36, -0.1408), (-0.2342, -2.36, -0.09702), (-0.2487, -2.36, -0.04946), (-0.2535, -2.36, 1.586e-08), (-0.1433, -2.445, 0.1433), (-0.1433, -2.445, -0.1433), (-0.2487, -2.36, 0.04946), (-0.2342, -2.36, 0.09702), (-0.2108, -2.36, 0.1408), (-0.1793, -2.36, 0.1793), (-7.916e-09, -2.445, 1.471e-07), (-0.1408, -2.36, 0.2108), (-0.09702, -2.36, 0.2342), (-0.04946, -2.36, 0.2487), (-0.1433, -2.445, 1.44e-07), (-0.1433, -2.445, 0.07164), (-0.07164, -2.445, 0.1433), (-0.07164, -2.445, -0.1433), (-0.1433, -2.445, -0.07164), (-0.1227, -2.111, -0.6625), (-0.2494, -2.111, -0.6241), (-0.3662, -2.111, -0.5616), (-0.4685, -2.111, -0.4776), (-0.5525, -2.111, -0.3753), (-0.6149, -2.111, -0.2585), (-0.6534, -2.111, -0.1318), (-0.6663, -2.111, 2.068e-07), (-0.6534, -2.111, 0.1318), (-0.6149, -2.111, 0.2585), (-0.5525, -2.111, 0.3753), (-0.4685, -2.111, 0.4776), (-0.3662, -2.111, 0.5616), (-0.2494, -2.111, 0.6241), (-0.1227, -2.111, 0.6625), (2.477e-08, -2.111, 0.6755), (-1.661e-08, -2.111, -0.6755), (0.04946, -2.36, -0.2487), (0.09702, -2.36, -0.2342), (0.1408, -2.36, -0.2108), (0.1793, -2.36, -0.1793), (0.2108, -2.36, -0.1408), (0.2342, -2.36, -0.09702), (0.2487, -2.36, -0.04946), (0.2535, -2.36, 1.586e-08), (0.1433, -2.445, 0.1433), (0.1433, -2.445, -0.1433), (0.2487, -2.36, 0.04946), (0.2342, -2.36, 0.09702), (0.2108, -2.36, 0.1408), (0.1793, -2.36, 0.1793), (0.1408, -2.36, 0.2108), (0.09702, -2.36, 0.2342), (0.04946, -2.36, 0.2487), (1.87e-07, -2.36, 0.2535), (-8.745e-08, -2.36, -0.2535), (0.1433, -2.445, 1.44e-07), (-8.745e-08, -2.445, 0.1433), (-9.66e-08, -2.445, -0.1433), (0.1433, -2.445, 0.07164), (0.07164, -2.445, 0.1433), (0.07164, -2.445, -0.1433), (0.1433, -2.445, -0.07164), (0.1227, -2.111, -0.6625), (0.2494, -2.111, -0.6241), (0.3662, -2.111, -0.5616), (0.4685, -2.111, -0.4776), (0.5525, -2.111, -0.3753), (0.6149, -2.111, -0.2585), (0.6534, -2.111, -0.1318), (0.6663, -2.111, 1.66e-07), (0.6534, -2.111, 0.1318), (0.6149, -2.111, 0.2585), (0.5525, -2.111, 0.3753), (0.4685, -2.111, 0.4776), (0.3662, -2.111, 0.5616), (0.2494, -2.111, 0.6241), (0.1227, -2.111, 0.6625), (4.191e-09, -2.085, -0.6941), (4.191e-09, -2.085, 0.6941), (-0.6714, -2.085, 0.1354), (-0.6319, -2.085, 0.2656), (-0.5678, -2.085, 0.3856), (-0.4815, -2.085, 0.4908), (-0.3763, -2.085, 0.5772), (-0.2563, -2.085, -0.6413), (-0.1261, -2.085, -0.6808), (-0.2563, -2.085, 0.6413), (-0.1261, -2.085, 0.6808), (-0.3763, -2.085, -0.5772), (-0.4815, -2.085, -0.4908), (-0.5678, -2.085, -0.3856), (-0.6319, -2.085, -0.2656), (-0.6714, -2.085, -0.1354), (-0.6848, -2.085, 1.936e-07), (0.6714, -2.085, 0.1354), (0.6319, -2.085, 0.2656), (0.5678, -2.085, 0.3856), (0.4815, -2.085, 0.4908), (0.3763, -2.085, 0.5772), (0.2563, -2.085, -0.6413), (0.1261, -2.085, -0.6808), (0.2563, -2.085, 0.6413), (0.1261, -2.085, 0.6808), (0.3763, -2.085, -0.5772), (0.4815, -2.085, -0.4908), (0.5678, -2.085, -0.3856), (0.6319, -2.085, -0.2656), (0.6714, -2.085, -0.1354), (0.6848, -2.085, 1.936e-07), (4.191e-09, 2.528, -0.6941), (4.191e-09, 2.528, 0.6941), (-0.6319, 2.528, 0.2656), (-0.4815, 2.528, 0.4908), (-0.2563, 2.528, -0.6413), (-0.2563, 2.528, 0.6413), (-0.3763, 2.528, -0.5772), (-0.5678, 2.528, -0.3856), (-0.6714, 2.528, -0.1354), (0.6319, 2.528, 0.2656), (0.4815, 2.528, 0.4908), (0.2563, 2.528, -0.6413), (0.2563, 2.528, 0.6413), (0.3763, 2.528, -0.5772), (0.5678, 2.528, -0.3856), (0.6714, 2.528, -0.1354), (-0.6714, 2.528, 0.1354), (-0.5678, 2.528, 0.3856), (-0.3763, 2.528, 0.5772), (-0.1261, 2.528, -0.6808), (-0.1261, 2.528, 0.6808), (-0.4815, 2.528, -0.4908), (-0.6319, 2.528, -0.2656), (-0.6848, 2.528, 1.936e-07), (0.6714, 2.528, 0.1354), (0.5678, 2.528, 0.3856), (0.3763, 2.528, 0.5772), (0.1261, 2.528, -0.6808), (0.1261, 2.528, 0.6808), (0.4815, 2.528, -0.4908), (0.6319, 2.528, -0.2656), (0.6848, 2.528, 1.936e-07)], [], [(101, 89, 95), (2, 3, 9), (4, 9, 3), (12, 13, 8), (15, 8, 13), (6, 7, 18), (10, 18, 7), (11, 18, 10), (18, 11, 19), (11, 12, 19), (19, 12, 8), (6, 18, 5), (18, 22, 5), (5, 22, 4), (9, 4, 22), (102, 142, 95), (129, 144, 95), (142, 145, 95), (100, 99, 95), (140, 143, 95), (89, 100, 95), (143, 129, 95), (8, 15, 20), (15, 16, 20), (17, 20, 16), (20, 17, 60), (17, 57, 60), (9, 21, 2), (2, 21, 1), (1, 21, 0), (21, 61, 0), (0, 61, 58), (6, 5, 28, 29), (15, 13, 34, 35), (4, 3, 26, 27), (12, 11, 32, 33), (10, 7, 30, 31), (0, 23, 24, 1), (17, 37, 38, 57), (7, 6, 29, 30), (16, 15, 35, 36), (5, 4, 27, 28), (13, 12, 33, 34), (3, 2, 25, 26), (11, 10, 31, 32), (1, 24, 25, 2), (0, 58, 39, 23), (17, 16, 36, 37), (196, 32, 31, 210), (197, 34, 33, 211), (213, 23, 39, 194), (199, 36, 35, 212), (198, 200, 25, 24), (214, 195, 38, 37), (201, 27, 26, 215), (202, 29, 28, 216), (210, 31, 30, 217), (211, 33, 32, 196), (212, 35, 34, 197), (213, 198, 24, 23), (214, 37, 36, 199), (215, 26, 25, 200), (216, 28, 27, 201), (217, 30, 29, 202), (102, 95, 90), (42, 49, 43), (44, 43, 49), (52, 48, 53), (54, 53, 48), (46, 59, 47), (50, 47, 59), (51, 50, 59), (59, 62, 51), (51, 62, 52), (62, 48, 52), (46, 45, 59), (59, 45, 65), (45, 44, 65), (49, 65, 44), (99, 103, 95), (130, 95, 145), (146, 140, 95), (101, 95, 141), (141, 95, 144), (103, 90, 95), (130, 146, 95), (48, 63, 54), (54, 63, 55), (56, 55, 63), (63, 60, 56), (56, 60, 57), (49, 42, 64), (42, 41, 64), (41, 40, 64), (64, 40, 61), (40, 58, 61), (46, 72, 71, 45), (54, 78, 77, 53), (44, 70, 69, 43), (52, 76, 75, 51), (50, 74, 73, 47), (40, 41, 67, 66), (47, 73, 72, 46), (55, 79, 78, 54), (45, 71, 70, 44), (53, 77, 76, 52), (43, 69, 68, 42), (51, 75, 74, 50), (41, 42, 68, 67), (56, 80, 79, 55), (203, 218, 74, 75), (204, 219, 76, 77), (221, 194, 39, 66), (206, 220, 78, 79), (205, 67, 68, 207), (222, 80, 38, 195), (208, 223, 69, 70), (209, 224, 71, 72), (218, 225, 73, 74), (219, 203, 75, 76), (220, 204, 77, 78), (221, 66, 67, 205), (222, 206, 79, 80), (223, 207, 68, 69), (224, 208, 70, 71), (225, 209, 72, 73), (83, 90, 84), (85, 84, 90), (93, 89, 94), (96, 94, 89), (87, 99, 88), (91, 88, 99), (92, 91, 99), (99, 100, 92), (92, 100, 93), (100, 89, 93), (87, 86, 99), (99, 86, 103), (86, 85, 103), (90, 103, 85), (89, 101, 96), (96, 101, 97), (98, 97, 101), (101, 141, 98), (98, 141, 138), (90, 83, 102), (83, 82, 102), (82, 81, 102), (102, 81, 142), (81, 139, 142), (87, 110, 109, 86), (96, 116, 115, 94), (85, 108, 107, 84), (93, 114, 113, 92), (91, 112, 111, 88), (81, 82, 105, 104), (98, 138, 119, 118), (88, 111, 110, 87), (97, 117, 116, 96), (86, 109, 108, 85), (94, 115, 114, 93), (84, 107, 106, 83), (92, 113, 112, 91), (82, 83, 106, 105), (81, 104, 120, 139), (98, 118, 117, 97), (123, 124, 130), (125, 130, 124), (133, 134, 129), (135, 129, 134), (127, 128, 140), (131, 140, 128), (132, 140, 131), (140, 132, 143), (132, 133, 143), (143, 133, 129), (127, 140, 126), (140, 146, 126), (126, 146, 125), (130, 125, 146), (129, 135, 144), (135, 136, 144), (137, 144, 136), (144, 137, 141), (137, 138, 141), (130, 145, 123), (123, 145, 122), (122, 145, 121), (145, 142, 121), (121, 142, 139), (127, 126, 152, 153), (135, 134, 158, 159), (125, 124, 150, 151), (133, 132, 156, 157), (131, 128, 154, 155), (121, 147, 148, 122), (56, 57, 38, 80), (128, 127, 153, 154), (136, 135, 159, 160), (126, 125, 151, 152), (134, 133, 157, 158), (124, 123, 149, 150), (132, 131, 155, 156), (122, 148, 149, 123), (40, 66, 39, 58), (137, 136, 160, 161), (65, 49, 14), (9, 22, 14), (63, 14, 60), (60, 14, 20), (59, 65, 14), (64, 14, 49), (22, 18, 14), (9, 14, 21), (48, 62, 14), (19, 8, 14), (62, 59, 14), (18, 19, 14), (64, 61, 14), (63, 48, 14), (61, 21, 14), (8, 20, 14), (137, 161, 119, 138), (121, 139, 120, 147), (154, 153, 192, 193), (152, 151, 190, 191), (150, 149, 188, 189), (161, 160, 186, 187), (147, 185, 184, 148), (159, 158, 182, 183), (157, 156, 180, 181), (155, 154, 193, 179), (153, 152, 191, 192), (151, 150, 189, 190), (161, 187, 163, 119), (148, 184, 188, 149), (160, 159, 183, 186), (147, 120, 162, 185), (158, 157, 181, 182), (156, 155, 179, 180), (111, 178, 177, 110), (109, 176, 175, 108), (107, 174, 173, 106), (118, 172, 171, 117), (104, 105, 169, 170), (116, 168, 167, 115), (114, 166, 165, 113), (112, 164, 178, 111), (110, 177, 176, 109), (108, 175, 174, 107), (118, 119, 163, 172), (105, 106, 173, 169), (117, 171, 168, 116), (104, 170, 162, 120), (115, 167, 166, 114), (113, 165, 164, 112), (193, 192, 209, 225), (191, 190, 208, 224), (189, 188, 207, 223), (187, 186, 206, 222), (185, 221, 205, 184), (183, 182, 204, 220), (181, 180, 203, 219), (179, 193, 225, 218), (192, 191, 224, 209), (190, 189, 223, 208), (187, 222, 195, 163), (184, 205, 207, 188), (186, 183, 220, 206), (185, 162, 194, 221), (182, 181, 219, 204), (180, 179, 218, 203), (178, 217, 202, 177), (176, 216, 201, 175), (174, 215, 200, 173), (172, 214, 199, 171), (170, 169, 198, 213), (168, 212, 197, 167), (166, 211, 196, 165), (164, 210, 217, 178), (177, 202, 216, 176), (175, 201, 215, 174), (172, 163, 195, 214), (169, 173, 200, 198), (171, 199, 212, 168), (170, 213, 194, 162), (167, 197, 211, 166), (165, 196, 210, 164)])
me_cube_001.polygons.foreach_set('use_smooth', [True] * 288)
_uv = me_cube_001.uv_layers.new(name='UVMap')
_uv.uv.foreach_set('vector', [0.3659, 0.8944, 0.3572, 0.8959, 0.3691, 0.8736, 0.1342, 0.8386, 0.1414, 0.8414, 0.1356, 0.8527, 0.1479, 0.8457, 0.1356, 0.8527, 0.1414, 0.8414, 0.1602, 0.8861, 0.1571, 0.8933, 0.1459, 0.8872, 0.1526, 0.8996, 0.1459, 0.8872, 0.1571, 0.8933, 0.1576, 0.8569, 0.1606, 0.8638, 0.142, 0.8694, 0.162, 0.8712, 0.142, 0.8694, 0.1606, 0.8638, 0.1619, 0.8787, 0.142, 0.8694, 0.162, 0.8712, 0.142, 0.8694, 0.1619, 0.8787, 0.1445, 0.8784, 0.1619, 0.8787, 0.1602, 0.8861, 0.1445, 0.8784, 0.1445, 0.8784, 0.1602, 0.8861, 0.1459, 0.8872, 0.1576, 0.8569, 0.142, 0.8694, 0.1534, 0.8507, 0.142, 0.8694, 0.1393, 0.8603, 0.1534, 0.8507, 0.1534, 0.8507, 0.1393, 0.8603, 0.1479, 0.8457, 0.1356, 0.8527, 0.1479, 0.8457, 0.1393, 0.8603, 0.3545, 0.8579, 0.3634, 0.8553, 0.3691, 0.8736, 0.3914, 0.8856, 0.3838, 0.8892, 0.3691, 0.8736, 0.3634, 0.8553, 0.3724, 0.8527, 0.3691, 0.8736, 0.3535, 0.8883, 0.3507, 0.8793, 0.3691, 0.8736, 0.3876, 0.8678, 0.3901, 0.8769, 0.3691, 0.8736, 0.3572, 0.8959, 0.3535, 0.8883, 0.3691, 0.8736, 0.3901, 0.8769, 0.3914, 0.8856, 0.3691, 0.8736, 0.1459, 0.8872, 0.1526, 0.8996, 0.1383, 0.8908, 0.1526, 0.8996, 0.1475, 0.9048, 0.1383, 0.8908, 0.1414, 0.9088, 0.1383, 0.8908, 0.1475, 0.9048, 0.1383, 0.8908, 0.1414, 0.9088, 0.1293, 0.8934, 0.1414, 0.9088, 0.1347, 0.9115, 0.1293, 0.8934, 0.1356, 0.8527, 0.1269, 0.8542, 0.1342, 0.8386, 0.1342, 0.8386, 0.1269, 0.8542, 0.1269, 0.8372, 0.1269, 0.8372, 0.1269, 0.8542, 0.1196, 0.8372, 0.1269, 0.8542, 0.1179, 0.8568, 0.1196, 0.8372, 0.1196, 0.8372, 0.1179, 0.8568, 0.1125, 0.8387, 0.1576, 0.8569, 0.1534, 0.8507, 0.2189, 0.7957, 0.2327, 0.816, 0.1526, 0.8996, 0.1571, 0.8933, 0.2331, 0.9339, 0.2198, 0.9545, 0.1479, 0.8457, 0.1414, 0.8414, 0.1812, 0.7649, 0.2016, 0.7786, 0.1602, 0.8861, 0.1619, 0.8787, 0.247, 0.8873, 0.2423, 0.9112, 0.162, 0.8712, 0.1606, 0.8638, 0.2422, 0.8387, 0.247, 0.8628, 0.1196, 0.8372, 0.1095, 0.7503, 0.1344, 0.7505, 0.1269, 0.8372, 0.1414, 0.9088, 0.1819, 0.9863, 0.1605, 0.9955, 0.1347, 0.9115, 0.1606, 0.8638, 0.1576, 0.8569, 0.2327, 0.816, 0.2422, 0.8387, 0.1475, 0.9048, 0.1526, 0.8996, 0.2198, 0.9545, 0.2025, 0.9722, 0.1534, 0.8507, 0.1479, 0.8457, 0.2016, 0.7786, 0.2189, 0.7957, 0.1571, 0.8933, 0.1602, 0.8861, 0.2423, 0.9112, 0.2331, 0.9339, 0.1414, 0.8414, 0.1342, 0.8386, 0.1587, 0.7554, 0.1812, 0.7649, 0.1619, 0.8787, 0.162, 0.8712, 0.247, 0.8628, 0.247, 0.8873, 0.1269, 0.8372, 0.1344, 0.7505, 0.1587, 0.7554, 0.1342, 0.8386, 0.1196, 0.8372, 0.1125, 0.8387, 0.08661, 0.7547, 0.1095, 0.7503, 0.1414, 0.9088, 0.1475, 0.9048, 0.2025, 0.9722, 0.1819, 0.9863, 0.7854, 0.02332, 0.7894, 0.0233, 0.7895, 0.04653, 0.7855, 0.04651, 0.7856, 0.7162, 0.7896, 0.7162, 0.7901, 0.739, 0.7862, 0.7392, 0.786, 0.2323, 0.7901, 0.2323, 0.7901, 0.2541, 0.786, 0.2541, 0.7857, 0.6694, 0.7898, 0.6694, 0.7897, 0.6929, 0.7857, 0.6928, 0.786, 0.2091, 0.7859, 0.1858, 0.7899, 0.1858, 0.79, 0.209, 0.7858, 0.646, 0.7859, 0.6241, 0.7899, 0.6242, 0.7898, 0.646, 0.7858, 0.1394, 0.7898, 0.1393, 0.7899, 0.1625, 0.7859, 0.1626, 0.7857, 0.09292, 0.7897, 0.09287, 0.7898, 0.1161, 0.7857, 0.1161, 0.7855, 0.04651, 0.7895, 0.04653, 0.7896, 0.06969, 0.7856, 0.06971, 0.7848, 0.0001263, 0.7889, 0.000177, 0.7894, 0.0233, 0.7854, 0.02332, 0.7857, 0.6928, 0.7897, 0.6929, 0.7896, 0.7162, 0.7856, 0.7162, 0.786, 0.2323, 0.786, 0.2091, 0.79, 0.209, 0.7901, 0.2323, 0.7858, 0.646, 0.7898, 0.646, 0.7898, 0.6694, 0.7857, 0.6694, 0.7859, 0.1626, 0.7899, 0.1625, 0.7899, 0.1858, 0.7859, 0.1858, 0.7857, 0.1161, 0.7898, 0.1161, 0.7898, 0.1393, 0.7858, 0.1394, 0.7856, 0.06971, 0.7896, 0.06969, 0.7897, 0.09287, 0.7857, 0.09292, 0.3545, 0.8579, 0.3691, 0.8736, 0.3468, 0.8615, 0.09453, 0.8506, 0.1012, 0.863, 0.09, 0.8569, 0.08694, 0.8642, 0.09, 0.8569, 0.1012, 0.863, 0.09919, 0.9046, 0.1116, 0.8975, 0.1057, 0.9088, 0.113, 0.9116, 0.1057, 0.9088, 0.1116, 0.8975, 0.08516, 0.879, 0.1051, 0.8808, 0.08657, 0.8864, 0.08954, 0.8933, 0.08657, 0.8864, 0.1051, 0.8808, 0.09379, 0.8995, 0.08954, 0.8933, 0.1051, 0.8808, 0.1051, 0.8808, 0.1079, 0.8899, 0.09379, 0.8995, 0.09379, 0.8995, 0.1079, 0.8899, 0.09919, 0.9046, 0.1079, 0.8899, 0.1116, 0.8975, 0.09919, 0.9046, 0.08516, 0.879, 0.08527, 0.8715, 0.1051, 0.8808, 0.1051, 0.8808, 0.08527, 0.8715, 0.1026, 0.8718, 0.08527, 0.8715, 0.08694, 0.8642, 0.1026, 0.8718, 0.1012, 0.863, 0.1026, 0.8718, 0.08694, 0.8642, 0.3507, 0.8793, 0.3482, 0.8702, 0.3691, 0.8736, 0.3811, 0.8512, 0.3691, 0.8736, 0.3724, 0.8527, 0.3848, 0.8588, 0.3876, 0.8678, 0.3691, 0.8736, 0.3659, 0.8944, 0.3691, 0.8736, 0.3748, 0.8919, 0.3748, 0.8919, 0.3691, 0.8736, 0.3838, 0.8892, 0.3482, 0.8702, 0.3468, 0.8615, 0.3691, 0.8736, 0.3811, 0.8512, 0.3848, 0.8588, 0.3691, 0.8736, 0.1116, 0.8975, 0.1203, 0.896, 0.113, 0.9116, 0.113, 0.9116, 0.1203, 0.896, 0.1202, 0.913, 0.1275, 0.913, 0.1202, 0.913, 0.1203, 0.896, 0.1203, 0.896, 0.1293, 0.8934, 0.1275, 0.913, 0.1275, 0.913, 0.1293, 0.8934, 0.1347, 0.9115, 0.1012, 0.863, 0.09453, 0.8506, 0.1089, 0.8594, 0.09453, 0.8506, 0.09968, 0.8455, 0.1089, 0.8594, 0.09968, 0.8455, 0.1058, 0.8414, 0.1089, 0.8594, 0.1089, 0.8594, 0.1058, 0.8414, 0.1179, 0.8568, 0.1058, 0.8414, 0.1125, 0.8387, 0.1179, 0.8568, 0.08516, 0.879, 0.0001263, 0.8874, 0.0001265, 0.8629, 0.08527, 0.8715, 0.113, 0.9116, 0.08847, 0.9948, 0.06589, 0.9853, 0.1057, 0.9088, 0.08694, 0.8642, 0.004811, 0.839, 0.014, 0.8163, 0.09, 0.8569, 0.09919, 0.9046, 0.04551, 0.9717, 0.0282, 0.9545, 0.09379, 0.8995, 0.08954, 0.8933, 0.01445, 0.9342, 0.004897, 0.9116, 0.08657, 0.8864, 0.1058, 0.8414, 0.09968, 0.8455, 0.04467, 0.778, 0.06519, 0.7639, 0.08657, 0.8864, 0.004897, 0.9116, 0.0001263, 0.8874, 0.08516, 0.879, 0.1202, 0.913, 0.1128, 0.9998, 0.08847, 0.9948, 0.113, 0.9116, 0.08527, 0.8715, 0.0001265, 0.8629, 0.004811, 0.839, 0.08694, 0.8642, 0.1057, 0.9088, 0.06589, 0.9853, 0.04551, 0.9717, 0.09919, 0.9046, 0.09, 0.8569, 0.014, 0.8163, 0.02735, 0.7958, 0.09453, 0.8506, 0.09379, 0.8995, 0.0282, 0.9545, 0.01445, 0.9342, 0.08954, 0.8933, 0.09968, 0.8455, 0.09453, 0.8506, 0.02735, 0.7958, 0.04467, 0.778, 0.1275, 0.913, 0.1376, 0.9999, 0.1128, 0.9998, 0.1202, 0.913, 0.7861, 0.4855, 0.7861, 0.4622, 0.7901, 0.4621, 0.7901, 0.4855, 0.786, 0.5322, 0.7861, 0.5088, 0.7901, 0.5088, 0.7901, 0.5322, 0.786, 0.2758, 0.786, 0.2541, 0.7901, 0.2541, 0.7901, 0.2758, 0.786, 0.5789, 0.786, 0.5556, 0.7901, 0.5555, 0.79, 0.5789, 0.7861, 0.299, 0.7901, 0.2991, 0.7901, 0.3224, 0.7861, 0.3223, 0.7859, 0.6023, 0.79, 0.6023, 0.7899, 0.6242, 0.7859, 0.6241, 0.7861, 0.3689, 0.7861, 0.3456, 0.7901, 0.3457, 0.7901, 0.369, 0.7861, 0.4155, 0.7861, 0.3922, 0.7901, 0.3923, 0.7901, 0.4156, 0.7861, 0.4622, 0.7861, 0.4388, 0.7901, 0.4388, 0.7901, 0.4621, 0.7861, 0.5088, 0.7861, 0.4855, 0.7901, 0.4855, 0.7901, 0.5088, 0.786, 0.5556, 0.786, 0.5322, 0.7901, 0.5322, 0.7901, 0.5555, 0.786, 0.2758, 0.7901, 0.2758, 0.7901, 0.2991, 0.7861, 0.299, 0.7859, 0.6023, 0.786, 0.5789, 0.79, 0.5789, 0.79, 0.6023, 0.7861, 0.3456, 0.7861, 0.3223, 0.7901, 0.3224, 0.7901, 0.3457, 0.7861, 0.3922, 0.7861, 0.3689, 0.7901, 0.369, 0.7901, 0.3923, 0.7861, 0.4388, 0.7861, 0.4155, 0.7901, 0.4156, 0.7901, 0.4388, 0.3401, 0.8491, 0.3468, 0.8615, 0.3356, 0.8554, 0.3326, 0.8626, 0.3356, 0.8554, 0.3468, 0.8615, 0.3448, 0.903, 0.3572, 0.8959, 0.3513, 0.9072, 0.3586, 0.91, 0.3513, 0.9072, 0.3572, 0.8959, 0.3308, 0.8775, 0.3507, 0.8793, 0.3322, 0.8848, 0.3352, 0.8917, 0.3322, 0.8848, 0.3507, 0.8793, 0.3394, 0.8979, 0.3352, 0.8917, 0.3507, 0.8793, 0.3507, 0.8793, 0.3535, 0.8883, 0.3394, 0.8979, 0.3394, 0.8979, 0.3535, 0.8883, 0.3448, 0.903, 0.3535, 0.8883, 0.3572, 0.8959, 0.3448, 0.903, 0.3308, 0.8775, 0.3309, 0.8699, 0.3507, 0.8793, 0.3507, 0.8793, 0.3309, 0.8699, 0.3482, 0.8702, 0.3309, 0.8699, 0.3326, 0.8626, 0.3482, 0.8702, 0.3468, 0.8615, 0.3482, 0.8702, 0.3326, 0.8626, 0.3572, 0.8959, 0.3659, 0.8944, 0.3586, 0.91, 0.3586, 0.91, 0.3659, 0.8944, 0.3658, 0.9114, 0.3731, 0.9114, 0.3658, 0.9114, 0.3659, 0.8944, 0.3659, 0.8944, 0.3748, 0.8919, 0.3731, 0.9114, 0.3731, 0.9114, 0.3748, 0.8919, 0.3802, 0.9099, 0.3468, 0.8615, 0.3401, 0.8491, 0.3545, 0.8579, 0.3401, 0.8491, 0.3453, 0.844, 0.3545, 0.8579, 0.3453, 0.844, 0.3513, 0.8399, 0.3545, 0.8579, 0.3545, 0.8579, 0.3513, 0.8399, 0.3634, 0.8553, 0.3513, 0.8399, 0.3581, 0.8372, 0.3634, 0.8553, 0.3308, 0.8775, 0.2473, 0.8857, 0.2473, 0.8615, 0.3309, 0.8699, 0.3586, 0.91, 0.3345, 0.9917, 0.3122, 0.9824, 0.3513, 0.9072, 0.3326, 0.8626, 0.2519, 0.8379, 0.261, 0.8155, 0.3356, 0.8554, 0.3448, 0.903, 0.2921, 0.9689, 0.275, 0.952, 0.3394, 0.8979, 0.3352, 0.8917, 0.2614, 0.9319, 0.252, 0.9095, 0.3322, 0.8848, 0.3513, 0.8399, 0.3453, 0.844, 0.2912, 0.7776, 0.3115, 0.7638, 0.3731, 0.9114, 0.3802, 0.9099, 0.4056, 0.9925, 0.383, 0.9968, 0.3322, 0.8848, 0.252, 0.9095, 0.2473, 0.8857, 0.3308, 0.8775, 0.3658, 0.9114, 0.3585, 0.9966, 0.3345, 0.9917, 0.3586, 0.91, 0.3309, 0.8699, 0.2473, 0.8615, 0.2519, 0.8379, 0.3326, 0.8626, 0.3513, 0.9072, 0.3122, 0.9824, 0.2921, 0.9689, 0.3448, 0.903, 0.3356, 0.8554, 0.261, 0.8155, 0.2741, 0.7952, 0.3401, 0.8491, 0.3394, 0.8979, 0.275, 0.952, 0.2614, 0.9319, 0.3352, 0.8917, 0.3453, 0.844, 0.3401, 0.8491, 0.2741, 0.7952, 0.2912, 0.7776, 0.3513, 0.8399, 0.3115, 0.7638, 0.3326, 0.7546, 0.3581, 0.8372, 0.3731, 0.9114, 0.383, 0.9968, 0.3585, 0.9966, 0.3658, 0.9114, 0.3797, 0.8371, 0.387, 0.8399, 0.3811, 0.8512, 0.3935, 0.8441, 0.3811, 0.8512, 0.387, 0.8399, 0.4057, 0.8845, 0.4027, 0.8917, 0.3914, 0.8856, 0.3981, 0.898, 0.3914, 0.8856, 0.4027, 0.8917, 0.4031, 0.8554, 0.4061, 0.8623, 0.3876, 0.8678, 0.4075, 0.8697, 0.3876, 0.8678, 0.4061, 0.8623, 0.4074, 0.8772, 0.3876, 0.8678, 0.4075, 0.8697, 0.3876, 0.8678, 0.4074, 0.8772, 0.3901, 0.8769, 0.4074, 0.8772, 0.4057, 0.8845, 0.3901, 0.8769, 0.3901, 0.8769, 0.4057, 0.8845, 0.3914, 0.8856, 0.4031, 0.8554, 0.3876, 0.8678, 0.3989, 0.8492, 0.3876, 0.8678, 0.3848, 0.8588, 0.3989, 0.8492, 0.3989, 0.8492, 0.3848, 0.8588, 0.3935, 0.8441, 0.3811, 0.8512, 0.3935, 0.8441, 0.3848, 0.8588, 0.3914, 0.8856, 0.3981, 0.898, 0.3838, 0.8892, 0.3981, 0.898, 0.393, 0.9032, 0.3838, 0.8892, 0.3869, 0.9072, 0.3838, 0.8892, 0.393, 0.9032, 0.3838, 0.8892, 0.3869, 0.9072, 0.3748, 0.8919, 0.3869, 0.9072, 0.3802, 0.9099, 0.3748, 0.8919, 0.3811, 0.8512, 0.3724, 0.8527, 0.3797, 0.8371, 0.3797, 0.8371, 0.3724, 0.8527, 0.3725, 0.8357, 0.3725, 0.8357, 0.3724, 0.8527, 0.3652, 0.8357, 0.3724, 0.8527, 0.3634, 0.8553, 0.3652, 0.8357, 0.3652, 0.8357, 0.3634, 0.8553, 0.3581, 0.8372, 0.4031, 0.8554, 0.3989, 0.8492, 0.4633, 0.7951, 0.4769, 0.8152, 0.3981, 0.898, 0.4027, 0.8917, 0.4773, 0.9316, 0.4642, 0.9519, 0.3935, 0.8441, 0.387, 0.8399, 0.4261, 0.7648, 0.4462, 0.7782, 0.4057, 0.8845, 0.4074, 0.8772, 0.491, 0.8856, 0.4864, 0.9092, 0.4075, 0.8697, 0.4061, 0.8623, 0.4863, 0.8376, 0.491, 0.8614, 0.3652, 0.8357, 0.3553, 0.7503, 0.3798, 0.7505, 0.3725, 0.8357, 0.1275, 0.913, 0.1347, 0.9115, 0.1605, 0.9955, 0.1376, 0.9999, 0.4061, 0.8623, 0.4031, 0.8554, 0.4769, 0.8152, 0.4863, 0.8376, 0.393, 0.9032, 0.3981, 0.898, 0.4642, 0.9519, 0.4471, 0.9695, 0.3989, 0.8492, 0.3935, 0.8441, 0.4462, 0.7782, 0.4633, 0.7951, 0.4027, 0.8917, 0.4057, 0.8845, 0.4864, 0.9092, 0.4773, 0.9316, 0.387, 0.8399, 0.3797, 0.8371, 0.4038, 0.7554, 0.4261, 0.7648, 0.4074, 0.8772, 0.4075, 0.8697, 0.491, 0.8614, 0.491, 0.8856, 0.3725, 0.8357, 0.3798, 0.7505, 0.4038, 0.7554, 0.3797, 0.8371, 0.1058, 0.8414, 0.06519, 0.7639, 0.08661, 0.7547, 0.1125, 0.8387, 0.3869, 0.9072, 0.393, 0.9032, 0.4471, 0.9695, 0.4268, 0.9833, 0.1026, 0.8718, 0.1012, 0.863, 0.1236, 0.8751, 0.1356, 0.8527, 0.1393, 0.8603, 0.1236, 0.8751, 0.1203, 0.896, 0.1236, 0.8751, 0.1293, 0.8934, 0.1293, 0.8934, 0.1236, 0.8751, 0.1383, 0.8908, 0.1051, 0.8808, 0.1026, 0.8718, 0.1236, 0.8751, 0.1089, 0.8594, 0.1236, 0.8751, 0.1012, 0.863, 0.1393, 0.8603, 0.142, 0.8694, 0.1236, 0.8751, 0.1356, 0.8527, 0.1236, 0.8751, 0.1269, 0.8542, 0.1116, 0.8975, 0.1079, 0.8899, 0.1236, 0.8751, 0.1445, 0.8784, 0.1459, 0.8872, 0.1236, 0.8751, 0.1079, 0.8899, 0.1051, 0.8808, 0.1236, 0.8751, 0.142, 0.8694, 0.1445, 0.8784, 0.1236, 0.8751, 0.1089, 0.8594, 0.1179, 0.8568, 0.1236, 0.8751, 0.1203, 0.896, 0.1116, 0.8975, 0.1236, 0.8751, 0.1179, 0.8568, 0.1269, 0.8542, 0.1236, 0.8751, 0.1459, 0.8872, 0.1383, 0.8908, 0.1236, 0.8751, 0.3869, 0.9072, 0.4268, 0.9833, 0.4056, 0.9925, 0.3802, 0.9099, 0.3652, 0.8357, 0.3581, 0.8372, 0.3326, 0.7546, 0.3553, 0.7503, 0.003784, 0.439, 0.004038, 0.4159, 0.009555, 0.4159, 0.009259, 0.4391, 0.004305, 0.3928, 0.004574, 0.3697, 0.0101, 0.3696, 0.00983, 0.3928, 0.004838, 0.3466, 0.005098, 0.3235, 0.01063, 0.3234, 0.01037, 0.3465, 0.001592, 0.6011, 0.001915, 0.5779, 0.007462, 0.5781, 0.007159, 0.6013, 0.005549, 0.2773, 0.0111, 0.2772, 0.01088, 0.3003, 0.005347, 0.3004, 0.002239, 0.5547, 0.002557, 0.5315, 0.008094, 0.5317, 0.007781, 0.5549, 0.002868, 0.5083, 0.003173, 0.4852, 0.0087, 0.4854, 0.0084, 0.5085, 0.003481, 0.462, 0.003784, 0.439, 0.009259, 0.4391, 0.008993, 0.4622, 0.004038, 0.4159, 0.004305, 0.3928, 0.00983, 0.3928, 0.009555, 0.4159, 0.004574, 0.3697, 0.004838, 0.3466, 0.01037, 0.3465, 0.0101, 0.3696, 0.001592, 0.6011, 0.007159, 0.6013, 0.006902, 0.6229, 0.001293, 0.6228, 0.005347, 0.3004, 0.01088, 0.3003, 0.01063, 0.3234, 0.005098, 0.3235, 0.001915, 0.5779, 0.002239, 0.5547, 0.007781, 0.5549, 0.007462, 0.5781, 0.005549, 0.2773, 0.005753, 0.2556, 0.01133, 0.2557, 0.0111, 0.2772, 0.002557, 0.5315, 0.002868, 0.5083, 0.0084, 0.5085, 0.008094, 0.5317, 0.003173, 0.4852, 0.003481, 0.462, 0.008993, 0.4622, 0.0087, 0.4854, 0.007485, 0.07286, 0.01293, 0.07289, 0.01276, 0.09591, 0.007279, 0.09577, 0.00707, 0.1188, 0.01257, 0.1189, 0.01236, 0.142, 0.006864, 0.1418, 0.006652, 0.1649, 0.01216, 0.165, 0.01194, 0.1881, 0.006431, 0.1879, 0.001003, 0.6446, 0.006584, 0.6445, 0.006269, 0.6677, 0.0007067, 0.6678, 0.005966, 0.234, 0.006198, 0.211, 0.01172, 0.2111, 0.0115, 0.2342, 0.0003658, 0.691, 0.005929, 0.6909, 0.005598, 0.7142, 0.0001263, 0.7143, 0.006966, 0.004633, 0.01242, 0.0041, 0.01327, 0.02689, 0.007824, 0.02707, 0.007654, 0.04993, 0.01312, 0.04989, 0.01293, 0.07289, 0.007485, 0.07286, 0.007279, 0.09577, 0.01276, 0.09591, 0.01257, 0.1189, 0.00707, 0.1188, 0.006864, 0.1418, 0.01236, 0.142, 0.01216, 0.165, 0.006652, 0.1649, 0.001003, 0.6446, 0.001293, 0.6228, 0.006902, 0.6229, 0.006584, 0.6445, 0.006198, 0.211, 0.006431, 0.1879, 0.01194, 0.1881, 0.01172, 0.2111, 0.0007067, 0.6678, 0.006269, 0.6677, 0.005929, 0.6909, 0.0003658, 0.691, 0.005966, 0.234, 0.0115, 0.2342, 0.01133, 0.2557, 0.005753, 0.2556, 0.0001263, 0.7143, 0.005598, 0.7142, 0.006174, 0.7374, 0.0006405, 0.7372, 0.007824, 0.02707, 0.01327, 0.02689, 0.01312, 0.04989, 0.007654, 0.04993, 0.009259, 0.4391, 0.009555, 0.4159, 0.7861, 0.4155, 0.7861, 0.4388, 0.00983, 0.3928, 0.0101, 0.3696, 0.7861, 0.3689, 0.7861, 0.3922, 0.01037, 0.3465, 0.01063, 0.3234, 0.7861, 0.3223, 0.7861, 0.3456, 0.007159, 0.6013, 0.007462, 0.5781, 0.786, 0.5789, 0.7859, 0.6023, 0.0111, 0.2772, 0.786, 0.2758, 0.7861, 0.299, 0.01088, 0.3003, 0.007781, 0.5549, 0.008094, 0.5317, 0.786, 0.5322, 0.786, 0.5556, 0.0084, 0.5085, 0.0087, 0.4854, 0.7861, 0.4855, 0.7861, 0.5088, 0.008993, 0.4622, 0.009259, 0.4391, 0.7861, 0.4388, 0.7861, 0.4622, 0.009555, 0.4159, 0.00983, 0.3928, 0.7861, 0.3922, 0.7861, 0.4155, 0.0101, 0.3696, 0.01037, 0.3465, 0.7861, 0.3456, 0.7861, 0.3689, 0.007159, 0.6013, 0.7859, 0.6023, 0.7859, 0.6241, 0.006902, 0.6229, 0.01088, 0.3003, 0.7861, 0.299, 0.7861, 0.3223, 0.01063, 0.3234, 0.007462, 0.5781, 0.007781, 0.5549, 0.786, 0.5556, 0.786, 0.5789, 0.0111, 0.2772, 0.01133, 0.2557, 0.786, 0.2541, 0.786, 0.2758, 0.008094, 0.5317, 0.0084, 0.5085, 0.7861, 0.5088, 0.786, 0.5322, 0.0087, 0.4854, 0.008993, 0.4622, 0.7861, 0.4622, 0.7861, 0.4855, 0.01293, 0.07289, 0.7856, 0.06971, 0.7857, 0.09292, 0.01276, 0.09591, 0.01257, 0.1189, 0.7857, 0.1161, 0.7858, 0.1394, 0.01236, 0.142, 0.01216, 0.165, 0.7859, 0.1626, 0.7859, 0.1858, 0.01194, 0.1881, 0.006584, 0.6445, 0.7858, 0.646, 0.7857, 0.6694, 0.006269, 0.6677, 0.0115, 0.2342, 0.01172, 0.2111, 0.786, 0.2091, 0.786, 0.2323, 0.005929, 0.6909, 0.7857, 0.6928, 0.7856, 0.7162, 0.005598, 0.7142, 0.01242, 0.0041, 0.7848, 0.0001263, 0.7854, 0.02332, 0.01327, 0.02689, 0.01312, 0.04989, 0.7855, 0.04651, 0.7856, 0.06971, 0.01293, 0.07289, 0.01276, 0.09591, 0.7857, 0.09292, 0.7857, 0.1161, 0.01257, 0.1189, 0.01236, 0.142, 0.7858, 0.1394, 0.7859, 0.1626, 0.01216, 0.165, 0.006584, 0.6445, 0.006902, 0.6229, 0.7859, 0.6241, 0.7858, 0.646, 0.01172, 0.2111, 0.01194, 0.1881, 0.7859, 0.1858, 0.786, 0.2091, 0.006269, 0.6677, 0.7857, 0.6694, 0.7857, 0.6928, 0.005929, 0.6909, 0.0115, 0.2342, 0.786, 0.2323, 0.786, 0.2541, 0.01133, 0.2557, 0.005598, 0.7142, 0.7856, 0.7162, 0.7862, 0.7392, 0.006174, 0.7374, 0.01327, 0.02689, 0.7854, 0.02332, 0.7855, 0.04651, 0.01312, 0.04989])
me_cube_001.materials.append(mat_tanks)
me_cube_001.use_remesh_preserve_volume = False
me_cube_001.use_remesh_preserve_attributes = False
me_cube_001.use_mirror_vertex_groups = False
me_cube_001.update()
me_cube_013 = bpy.data.meshes.new('Cube.013')
me_cube_013.from_pydata([(-15.02, 1.0, -0.3397), (4.581, 1.0, -1.0), (-15.02, 1.0, 0.3397), (4.581, 1.0, 1.0), (-1.702, 1.0, 1.0), (-1.702, 1.0, -1.0), (-2.971, 1.0, -0.3397), (-2.971, 1.0, 0.9895), (-12.71, 1.0, 0.9895), (-12.71, 11.06, -0.3397), (-12.71, 11.06, 0.3397), (-2.971, 11.06, -0.3397), (-2.971, 11.06, 0.3397), (-15.02, 0.0, 0.3397), (-15.02, 0.0, -0.3397), (4.581, 0.0, 1.0), (4.581, 0.0, -1.0), (-1.702, 0.0, -1.0), (-1.702, 0.0, 1.0), (-2.971, 0.0, 0.9895), (-2.971, 0.0, -0.3397), (-12.71, 0.0, 0.9895), (-2.971, 10.26, 0.3397), (-2.971, 1.881, 0.3397), (-2.971, 1.881, -0.3397), (-2.971, 10.26, -0.3397), (-12.89, 10.26, 0.3397), (-14.82, 1.881, 0.3397), (-14.82, 1.881, -0.3397), (-12.89, 10.26, -0.3397), (-4.07, 1.0, -0.3397), (-14.25, 1.0, -0.3397), (-3.859, 1.0, 0.9895), (-12.96, 2.716, -0.8717), (-11.52, 9.425, -0.8717), (-3.859, 11.06, -0.3397), (-12.09, 11.06, -0.3397), (-3.859, 11.06, 0.3397), (-12.09, 11.06, 0.3397), (-3.859, 0.0, 0.9895), (-4.951, 2.716, -0.8717), (-14.25, 0.0, -0.3397), (-4.07, 0.0, -0.3397), (-14.06, 1.881, -0.3397), (-4.051, 1.881, -0.3397), (-12.26, 10.26, -0.3397), (-3.876, 10.26, -0.3397), (-4.051, 1.881, 0.8125), (-14.06, 1.881, 0.8125), (-3.876, 10.26, 0.8125), (-12.26, 10.26, 0.8125), (-4.491, 2.339, 0.8331), (-13.86, 2.339, 0.8331), (-4.327, 9.989, 0.8331), (-12.17, 9.989, 0.8331), (-4.81, 9.425, -0.8717), (-6.235, 4.049, 0.3791), (-10.69, 4.049, 0.3791), (-6.239, 8.474, 0.3791), (-10.67, 8.474, 0.3791), (-16.35, 0.4062, -0.0928), (-16.35, 0.4062, 0.0928), (-16.35, 0.0, 0.0928), (-16.35, 0.0, -0.0928), (-28.51, 0.08247, 0.0), (-28.51, 0.0, 0.0928), (-28.51, 0.0, -0.0928)], [], [(0, 14, 63, 60), (4, 3, 1, 5), (17, 5, 1, 16), (7, 4, 5, 6), (20, 6, 5, 17), (15, 3, 4, 18), (18, 4, 7, 19), (22, 25, 11, 12), (42, 30, 6, 20), (37, 12, 11, 35), (37, 49, 12), (45, 29, 9, 36), (29, 26, 10, 9), (2, 13, 21, 8), (0, 2, 27, 28), (28, 27, 26, 29), (31, 0, 28, 43), (43, 28, 29, 45), (32, 7, 23, 47), (47, 23, 22, 49), (7, 6, 24, 23), (23, 24, 25, 22), (27, 48, 50, 26), (47, 49, 53, 51), (44, 43, 33, 40), (45, 46, 55, 34), (24, 44, 46, 25), (43, 45, 34, 33), (6, 30, 44, 24), (30, 31, 43, 44), (25, 46, 35, 11), (46, 45, 36, 35), (26, 50, 10), (50, 49, 37, 38), (10, 38, 36, 9), (38, 37, 35, 36), (14, 0, 31, 41), (41, 31, 30, 42), (51, 53, 58, 56), (50, 48, 52, 54), (49, 50, 54, 53), (48, 47, 51, 52), (39, 32, 8, 21), (19, 7, 32, 39), (8, 32, 47, 48), (46, 44, 40, 55), (2, 8, 48, 27), (40, 33, 34, 55), (22, 12, 49), (38, 10, 50), (57, 56, 58, 59), (54, 52, 57, 59), (53, 54, 59, 58), (52, 51, 56, 57), (60, 63, 66, 64), (2, 0, 60, 61), (13, 2, 61, 62), (65, 64, 66), (61, 60, 64), (62, 61, 64, 65)])
_uv = me_cube_013.uv_layers.new(name='UVMap')
_uv.uv.foreach_set('vector', [0.9781, 0.6978, 0.9979, 0.7092, 0.9831, 0.7397, 0.9725, 0.7369, 0.1696, 0.1216, 0.01803, 0.1216, 0.01803, 0.07339, 0.1696, 0.07339, 0.1691, 0.3065, 0.1691, 0.3306, 0.01756, 0.3306, 0.01756, 0.3065, 0.2002, 0.1214, 0.1696, 0.1216, 0.1696, 0.07339, 0.2002, 0.08931, 0.2036, 0.3065, 0.2036, 0.3306, 0.1691, 0.3306, 0.1691, 0.3065, 0.4959, 0.3416, 0.4959, 0.3657, 0.3444, 0.3657, 0.3444, 0.3416, 0.3444, 0.3416, 0.3444, 0.3657, 0.3138, 0.3657, 0.3138, 0.3416, 0.2432, 0.4157, 0.2436, 0.3994, 0.2548, 0.4003, 0.2549, 0.4177, 0.2301, 0.3065, 0.2301, 0.3306, 0.2036, 0.3306, 0.2036, 0.3065, 0.04122, 0.4121, 0.02057, 0.4123, 0.01998, 0.3953, 0.0418, 0.3959, 0.04122, 0.4121, 0.04201, 0.4399, 0.02057, 0.4123, 0.2496, 0.669, 0.2495, 0.6537, 0.2688, 0.658, 0.2689, 0.6729, 0.2431, 0.3993, 0.2426, 0.4162, 0.2551, 0.4181, 0.2545, 0.4013, 0.02108, 0.3657, 0.02108, 0.3416, 0.07893, 0.3416, 0.07893, 0.3657, 0.5397, 0.1101, 0.5236, 0.1129, 0.5198, 0.09148, 0.5359, 0.08864, 0.04208, 0.3954, 0.04208, 0.4118, 0.2426, 0.4162, 0.2431, 0.3993, 0.02006, 0.623, 0.01984, 0.6042, 0.04152, 0.6089, 0.04174, 0.6275, 0.04174, 0.6275, 0.04152, 0.6089, 0.2495, 0.6537, 0.2496, 0.669, 0.2523, 0.1129, 0.2261, 0.106, 0.233, 0.08051, 0.2569, 0.09126, 0.04061, 0.4402, 0.04117, 0.4118, 0.2432, 0.4157, 0.2428, 0.4404, 0.2261, 0.106, 0.2061, 0.08094, 0.2228, 0.0677, 0.233, 0.08051, 0.04117, 0.4118, 0.04149, 0.3954, 0.2436, 0.3994, 0.2432, 0.4157, 0.04208, 0.4118, 0.04052, 0.4401, 0.2424, 0.4409, 0.2426, 0.4162, 0.04061, 0.4402, 0.2428, 0.4404, 0.236, 0.4511, 0.05144, 0.4511, 0.04319, 0.8727, 0.04174, 0.6275, 0.06509, 0.6571, 0.06747, 0.8469, 0.2496, 0.669, 0.2506, 0.8764, 0.2272, 0.851, 0.2251, 0.6905, 0.04315, 0.8988, 0.04319, 0.8727, 0.2506, 0.8764, 0.2507, 0.8988, 0.04174, 0.6275, 0.2496, 0.669, 0.2251, 0.6905, 0.06509, 0.6571, 0.02216, 0.8988, 0.02204, 0.8725, 0.04319, 0.8727, 0.04315, 0.8988, 0.02204, 0.8725, 0.02006, 0.623, 0.04174, 0.6275, 0.04319, 0.8727, 0.2507, 0.8988, 0.2506, 0.8764, 0.2704, 0.8767, 0.2704, 0.8987, 0.2506, 0.8764, 0.2496, 0.669, 0.2689, 0.6729, 0.2704, 0.8767, 0.2426, 0.4162, 0.2424, 0.4409, 0.2551, 0.4181, 0.2428, 0.4401, 0.04201, 0.4399, 0.04122, 0.4121, 0.2432, 0.415, 0.255, 0.4175, 0.2432, 0.415, 0.2435, 0.3994, 0.255, 0.4011, 0.2432, 0.415, 0.04122, 0.4121, 0.0418, 0.3959, 0.2435, 0.3994, 0.4942, 0.3065, 0.4942, 0.3306, 0.4756, 0.3306, 0.4756, 0.3065, 0.4756, 0.3065, 0.4756, 0.3306, 0.2301, 0.3306, 0.2301, 0.3065, 0.9188, 0.4906, 0.9299, 0.9889, 0.8029, 0.8881, 0.8035, 0.605, 0.2424, 0.4409, 0.04052, 0.4401, 0.05183, 0.4515, 0.2359, 0.4511, 0.04201, 0.4399, 0.2428, 0.4401, 0.2357, 0.4504, 0.05134, 0.4511, 0.03954, 0.4391, 0.2428, 0.4401, 0.2353, 0.4509, 0.04435, 0.4501, 0.2924, 0.3416, 0.2924, 0.3657, 0.07893, 0.3657, 0.07893, 0.3416, 0.3138, 0.3416, 0.3138, 0.3657, 0.2924, 0.3657, 0.2924, 0.3416, 0.4657, 0.1128, 0.2523, 0.1129, 0.2569, 0.09126, 0.4983, 0.09113, 0.2506, 0.8764, 0.04319, 0.8727, 0.06747, 0.8469, 0.2272, 0.851, 0.5236, 0.1129, 0.4657, 0.1128, 0.4983, 0.09113, 0.5198, 0.09148, 0.06747, 0.8469, 0.06509, 0.6571, 0.2251, 0.6905, 0.2272, 0.851, 0.2432, 0.4157, 0.2549, 0.4177, 0.2428, 0.4404, 0.2432, 0.415, 0.255, 0.4175, 0.2428, 0.4401, 0.5141, 0.6044, 0.8038, 0.6049, 0.8026, 0.888, 0.5129, 0.8895, 0.4214, 0.9889, 0.31, 0.4906, 0.5139, 0.604, 0.5128, 0.889, 0.9299, 0.9889, 0.4214, 0.9889, 0.5128, 0.889, 0.8029, 0.8881, 0.31, 0.4906, 0.9188, 0.4906, 0.8035, 0.605, 0.5139, 0.604, 0.9725, 0.7369, 0.9831, 0.7397, 0.9773, 0.9834, 0.9732, 0.9808, 0.9622, 0.6978, 0.9781, 0.6978, 0.9725, 0.7369, 0.9672, 0.7371, 0.942, 0.7091, 0.9622, 0.6978, 0.9672, 0.7371, 0.9566, 0.74, 0.9691, 0.9835, 0.9732, 0.9808, 0.9773, 0.9834, 0.9672, 0.7371, 0.9725, 0.7369, 0.9732, 0.9808, 0.9566, 0.74, 0.9672, 0.7371, 0.9732, 0.9808, 0.9691, 0.9835])
me_cube_013.materials.append(mat_padf)
me_cube_013.use_remesh_preserve_volume = False
me_cube_013.use_remesh_preserve_attributes = False
me_cube_013.use_mirror_vertex_groups = False
me_cube_013.update()
me_cube_007 = bpy.data.meshes.new('Cube.007')
me_cube_007.from_pydata([(-0.5574, 0.3902, -1.299), (-0.3902, 0.5574, -1.299), (-0.3902, 0.3902, -1.466), (-0.7, 1.0, 0.3264), (-1.0, 0.7, 0.3264), (-0.7, 0.7, 0.6264), (-1.0, 0.7, -0.2333), (-1.0, 0.7, 0.2333), (-0.7, 1.0, 0.2333), (-0.7, 1.0, -0.2333), (-0.5574, 0.1301, -1.299), (-0.3902, 0.1301, -1.466), (-0.7, 0.2333, 0.6264), (-1.0, 0.1221, 0.3264), (-1.0, 0.2333, -0.2333), (-1.0, 0.2333, 0.2333), (-0.1301, 0.3902, -1.466), (-0.1301, 0.5574, -1.299), (-0.2333, 1.0, 0.3264), (-0.2333, 0.7, 0.6264), (-0.2333, 1.0, 0.2333), (-0.2333, 1.0, -0.2333), (-0.2333, 0.2333, 0.6264), (-0.1301, 0.1301, -1.466), (-0.2333, 1.04, 0.2333), (-0.2333, 1.04, -0.2333), (-0.2333, 0.2333, 0.8744), (-0.1301, 0.1301, -1.606), (-1.068, 0.2333, -0.2333), (-1.068, 0.2333, 0.2333), (-0.03273, 0.03273, 0.999), (-1.0, 0.0, 0.4292), (-0.01759, 0.01759, 4.642), (-0.7, 0.0, 0.7292), (-1.068, 0.1221, 0.3362), (-0.04249, 0.04249, -1.702), (-1.068, 0.1221, -0.1305), (-0.01921, 0.01921, -4.422), (8.941e-08, 0.3902, -1.466), (1.192e-07, 0.5574, -1.299), (1.788e-07, 1.0, -0.2333), (-0.1394, 0.2333, 0.7574), (5.96e-08, 0.1301, -1.466), (0.0, 1.04, 0.2333), (0.0, 1.04, -0.2333), (1.49e-08, 0.2333, 0.8744), (5.96e-08, 0.1301, -1.606), (-7.451e-08, 0.03273, 0.999), (-1.068, 0.0, 0.3362), (-8.196e-08, 0.01759, 4.642), (-1.068, 0.0, -0.1305), (5.215e-08, 0.04249, -1.702), (-0.2333, 0.0, 0.7292), (5.029e-08, 0.01921, -4.422), (-0.5574, 1.788e-07, -1.299), (-0.3902, 1.937e-07, -1.466), (-0.2333, 0.1242, 0.8744), (-1.0, 0.0, 0.3264), (-1.0, 2.384e-07, -0.2333), (-0.2333, 0.1221, 0.7292), (-0.1301, 1.49e-07, -1.466), (-0.2333, -1.341e-07, 0.8744), (-0.1301, 1.49e-07, -1.606), (-1.068, 0.0, -0.2333), (-0.03273, -2.161e-07, 0.999), (-0.01759, -2.217e-07, 4.642), (-1.0, 0.1221, 0.4292), (-0.04249, 1.192e-07, -1.702), (-0.7, 0.1221, 0.7292), (-0.01921, 1.155e-07, -4.422), (4.936e-08, 1.118e-07, -4.422), (-8.941e-08, -2.254e-07, 4.642), (-0.1394, 1.0, 0.4574), (-0.1394, 0.7, 0.7574), (-0.1394, 1.0, 0.3644), (-0.1394, 1.04, 0.3644), (0.0, 1.0, 0.4574), (0.0, 0.7, 0.7574), (0.0, 1.0, 0.3644), (0.0, 0.2333, 0.7574), (0.0, 1.04, 0.3644), (-1.0, 0.2292, 0.3244)], [], [(21, 17, 1, 9), (0, 1, 2), (3, 4, 5), (16, 2, 1, 17), (10, 0, 2, 11), (7, 4, 3, 8), (18, 3, 5, 19), (18, 20, 8, 3), (20, 21, 9, 8), (10, 14, 6, 0), (14, 15, 7, 6), (0, 6, 9, 1), (6, 7, 8, 9), (19, 5, 12, 22), (54, 10, 11, 55), (16, 23, 11, 2), (54, 58, 14, 10), (15, 14, 28, 29), (40, 39, 17, 21), (38, 16, 17, 39), (20, 18, 72, 74), (21, 20, 24, 25), (24, 20, 74, 75), (38, 42, 23, 16), (60, 23, 27, 62), (43, 44, 25, 24), (40, 21, 25, 44), (41, 22, 26, 45), (62, 27, 35, 67), (59, 68, 33, 52), (77, 73, 41, 79), (57, 13, 34, 48), (45, 26, 30, 47), (19, 22, 41, 73), (47, 30, 32, 49), (67, 35, 37, 69), (52, 61, 59), (50, 48, 34, 36), (35, 51, 53, 37), (27, 46, 51, 35), (28, 63, 50, 36), (57, 31, 66, 13), (23, 42, 46, 27), (43, 24, 75, 80), (33, 68, 66, 31), (53, 70, 69, 37), (29, 28, 36, 34), (15, 29, 34, 13), (49, 32, 65, 71), (30, 64, 65, 32), (14, 58, 63, 28), (26, 56, 61, 64, 30), (22, 59, 61, 56, 26), (23, 60, 55, 11), (76, 72, 73, 77), (76, 78, 74, 72), (74, 78, 80, 75), (18, 19, 73, 72), (79, 41, 45), (22, 12, 68, 59), (4, 7, 15, 81), (15, 13, 66, 81), (12, 81, 66, 68), (4, 81, 12, 5)])
_uv = me_cube_007.uv_layers.new(name='UVMap')
_uv.uv.foreach_set('vector', [0.08166, 0.571, 0.1475, 0.3113, 0.2034, 0.3113, 0.182, 0.571, 0.257, 0.3115, 0.2039, 0.3115, 0.2302, 0.2708, 0.1813, 0.7028, 0.2752, 0.7028, 0.2282, 0.7841, 0.1919, 0.2356, 0.2302, 0.2708, 0.2039, 0.3115, 0.1575, 0.2757, 0.302, 0.2779, 0.257, 0.3115, 0.2302, 0.2708, 0.271, 0.2381, 0.2783, 0.679, 0.2783, 0.7004, 0.1805, 0.7004, 0.1805, 0.679, 0.09672, 0.7034, 0.1827, 0.7034, 0.1827, 0.7815, 0.09672, 0.7815, 0.08214, 0.7004, 0.08214, 0.679, 0.1805, 0.679, 0.1805, 0.7004, 0.08214, 0.679, 0.08214, 0.5714, 0.1805, 0.5714, 0.1805, 0.679, 0.3132, 0.3113, 0.379, 0.571, 0.2787, 0.571, 0.2573, 0.3113, 0.3791, 0.5714, 0.3791, 0.679, 0.2783, 0.679, 0.2783, 0.5714, 0.2573, 0.3113, 0.2787, 0.571, 0.182, 0.571, 0.2034, 0.3113, 0.2783, 0.5714, 0.2783, 0.679, 0.1805, 0.679, 0.1805, 0.5714, 0.3018, 0.9922, 0.1536, 0.9922, 0.1536, 0.844, 0.3018, 0.844, 0.3243, 0.2606, 0.302, 0.2779, 0.271, 0.2381, 0.2928, 0.2201, 0.1919, 0.2356, 0.2329, 0.1949, 0.271, 0.2381, 0.2302, 0.2708, 0.3412, 0.3113, 0.4292, 0.571, 0.379, 0.571, 0.3132, 0.3113, 0.7321, 0.2272, 0.7321, 0.0791, 0.819, 0.0791, 0.819, 0.2272, 0.03151, 0.571, 0.1195, 0.3113, 0.1475, 0.3113, 0.08166, 0.571, 0.1708, 0.2159, 0.1919, 0.2356, 0.1575, 0.2757, 0.1352, 0.2563, 0.6085, 0.721, 0.6085, 0.6981, 0.6818, 0.6981, 0.6818, 0.721, 0.819, 0.0791, 0.819, 0.2272, 0.7321, 0.2272, 0.7321, 0.0791, 0.7321, 0.2272, 0.819, 0.2272, 0.819, 0.2764, 0.7321, 0.2764, 0.1708, 0.2159, 0.2121, 0.1741, 0.2329, 0.1949, 0.1919, 0.2356, 0.6846, 0.9538, 0.6426, 0.9538, 0.6469, 0.9133, 0.6846, 0.9085, 0.8938, 0.2281, 0.8936, 0.07834, 0.8191, 0.07851, 0.8191, 0.2281, 0.819, 0.005032, 0.819, 0.0791, 0.7321, 0.0791, 0.7321, 0.005032, 0.7394, 0.8152, 0.7533, 0.7988, 0.7506, 0.8259, 0.7281, 0.8359, 0.6846, 0.9085, 0.6469, 0.9133, 0.6566, 0.8686, 0.6711, 0.8642, 0.5355, 0.429, 0.5355, 0.5877, 0.474, 0.5877, 0.474, 0.429, 0.7692, 0.5892, 0.6818, 0.5892, 0.6818, 0.4629, 0.7688, 0.4629, 0.7321, 0.3179, 0.7321, 0.2764, 0.819, 0.2764, 0.819, 0.3179, 0.7281, 0.8359, 0.7506, 0.8259, 0.7502, 0.859, 0.7467, 0.8616, 0.6085, 0.5892, 0.6085, 0.4629, 0.6818, 0.4629, 0.6818, 0.5892, 0.9573, 0.7999, 0.9417, 0.8, 0.9446, 0.158, 0.9563, 0.1525, 0.9568, 0.8004, 0.9419, 0.8005, 0.9457, 0.1591, 0.9568, 0.1534, 0.7803, 0.822, 0.7721, 0.8384, 0.7665, 0.815, 0.8937, 0.1114, 0.8937, 0.261, 0.8546, 0.261, 0.8546, 0.1114, 0.9419, 0.8005, 0.927, 0.8002, 0.9346, 0.1533, 0.9457, 0.1591, 0.6469, 0.9133, 0.6147, 0.8935, 0.6451, 0.8586, 0.6566, 0.8686, 0.8189, 0.07846, 0.8937, 0.07846, 0.8937, 0.1114, 0.8546, 0.1114, 0.474, 0.7489, 0.474, 0.6695, 0.5355, 0.6695, 0.5355, 0.7489, 0.6426, 0.9538, 0.5968, 0.941, 0.6147, 0.8935, 0.6469, 0.9133, 0.8938, 0.2281, 0.8191, 0.2281, 0.8538, 0.261, 0.8939, 0.261, 0.474, 0.5877, 0.5355, 0.5877, 0.5355, 0.6695, 0.474, 0.6695, 0.9346, 0.1533, 0.9458, 0.1408, 0.9568, 0.1534, 0.9457, 0.1591, 0.8189, 0.228, 0.8189, 0.07846, 0.8546, 0.1114, 0.8546, 0.261, 0.7321, 0.2272, 0.819, 0.2272, 0.819, 0.2764, 0.7321, 0.2764, 0.9563, 0.1525, 0.9446, 0.158, 0.9331, 0.1524, 0.9447, 0.1405, 0.9417, 0.8, 0.9262, 0.7997, 0.9331, 0.1524, 0.9446, 0.158, 0.7321, 0.0791, 0.7321, 0.005032, 0.819, 0.005032, 0.819, 0.0791, 0.7506, 0.8259, 0.7595, 0.8309, 0.7721, 0.8384, 0.7535, 0.8616, 0.7502, 0.859, 0.7533, 0.7988, 0.7665, 0.815, 0.7721, 0.8384, 0.7595, 0.8309, 0.7506, 0.8259, 0.2329, 0.1949, 0.2549, 0.1759, 0.2928, 0.2201, 0.271, 0.2381, 0.7687, 0.6981, 0.6818, 0.6981, 0.6818, 0.5892, 0.7692, 0.5892, 0.7687, 0.6981, 0.7687, 0.721, 0.6818, 0.721, 0.6818, 0.6981, 0.819, 0.2764, 0.819, 0.3179, 0.7321, 0.3179, 0.7321, 0.2764, 0.6085, 0.6981, 0.6085, 0.5892, 0.6818, 0.5892, 0.6818, 0.6981, 0.7226, 0.8218, 0.7394, 0.8152, 0.7281, 0.8359, 0.6014, 0.429, 0.6014, 0.5877, 0.5355, 0.5877, 0.5355, 0.429, 0.3771, 0.6787, 0.377, 0.6994, 0.278, 0.7, 0.2778, 0.6783, 0.6014, 0.7489, 0.5355, 0.7489, 0.5355, 0.6695, 0.6014, 0.6695, 0.6014, 0.5877, 0.6014, 0.6695, 0.5355, 0.6695, 0.5355, 0.5877, 0.3781, 0.6785, 0.2781, 0.6793, 0.2767, 0.5724, 0.3785, 0.5712])
me_cube_007.materials.append(mat_fuel_core)
me_cube_007.use_remesh_preserve_volume = False
me_cube_007.use_remesh_preserve_attributes = False
me_cube_007.use_mirror_vertex_groups = False
me_cube_007.update()

# ---- objects
ob_fuelholder_002 = bpy.data.objects.new('FuelHolder.002', me_cube_006)
ob_fuelpod_011 = bpy.data.objects.new('FuelPod.011', me_cube_008)
ob_fuelpod_010 = bpy.data.objects.new('FuelPod.010', me_cube_008)
ob_fuelpod_009 = bpy.data.objects.new('FuelPod.009', me_cube_008)
ob_fuelpod_008 = bpy.data.objects.new('FuelPod.008', me_cube_008)
ob_fuelholder_001 = bpy.data.objects.new('FuelHolder.001', me_cube_000)
ob_fuelpod_007 = bpy.data.objects.new('FuelPod.007', me_cube_001)
ob_fuelpod_006 = bpy.data.objects.new('FuelPod.006', me_cube_001)
ob_fuelpod_005 = bpy.data.objects.new('FuelPod.005', me_cube_001)
ob_fuelpod_004 = bpy.data.objects.new('FuelPod.004', me_cube_001)
ob_sun = bpy.data.objects.new('Sun', light_sun)
ob_landingpad = bpy.data.objects.new('landingpad', me_cube_013)
ob_node_001 = bpy.data.objects.new('Node.001', me_cube_007)
ob_fuelholder = bpy.data.objects.new('FuelHolder', me_cube_006)
ob_fuelpod_003 = bpy.data.objects.new('FuelPod.003', me_cube_008)
ob_fuelpod = bpy.data.objects.new('FuelPod', me_cube_008)
ob_fuelpod_001 = bpy.data.objects.new('FuelPod.001', me_cube_008)
ob_fuelpod_002 = bpy.data.objects.new('FuelPod.002', me_cube_008)

# ---- transforms, parenting, visibility, modifiers, constraints
ob_fuelholder_002.location = (27.34, 34.68, 0.4255)
ob_fuelholder_002.rotation_euler = (0.0, -0.0, 1.571)
ob_fuelholder_002.scale = (13.12, 13.12, 13.12)
ob_fuelholder_002.lock_rotations_4d = False
ob_fuelholder_002.empty_display_type = 'ARROWS'
ob_fuelholder_002.lineart.crease_threshold = 0.0
_m = ob_fuelholder_002.modifiers.new('Mirror', 'MIRROR')
_m.use_clip = True
_m = ob_fuelholder_002.modifiers.new('Mirror.001', 'MIRROR')
_m.use_axis = (False, False, True)
_m.use_clip = True
ob_fuelpod_011.parent = ob_fuelholder_002
ob_fuelpod_011.matrix_parent_inverse = Matrix(((0.2417, 0.0, 0.0, 0.0), (0.0, 0.2417, 0.0, 0.6383), (0.0, 0.0, 0.2417, 0.0), (0.0, 0.0, 0.0, 1.0)))
ob_fuelpod_011.location = (-1.758, -1.288, 1.758)
ob_fuelpod_011.rotation_euler = (0.0, 1.534, 0.0)
ob_fuelpod_011.scale = (1.921, 1.921, 1.921)
ob_fuelpod_011.lock_rotations_4d = False
ob_fuelpod_011.empty_display_type = 'ARROWS'
ob_fuelpod_011.lineart.crease_threshold = 0.0
ob_fuelpod_010.parent = ob_fuelholder_002
ob_fuelpod_010.matrix_parent_inverse = Matrix(((0.2417, 0.0, 0.0, 0.0), (0.0, 0.2417, 0.0, 0.6383), (0.0, 0.0, 0.2417, 0.0), (0.0, 0.0, 0.0, 1.0)))
ob_fuelpod_010.location = (-1.758, -1.288, -1.622)
ob_fuelpod_010.rotation_euler = (0.0, 0.4097, 0.0)
ob_fuelpod_010.scale = (1.921, 1.921, 1.921)
ob_fuelpod_010.lock_rotations_4d = False
ob_fuelpod_010.empty_display_type = 'ARROWS'
ob_fuelpod_010.lineart.crease_threshold = 0.0
ob_fuelpod_009.parent = ob_fuelholder_002
ob_fuelpod_009.matrix_parent_inverse = Matrix(((0.2417, 0.0, 0.0, 0.0), (0.0, 0.2417, 0.0, 0.6383), (0.0, 0.0, 0.2417, 0.0), (0.0, 0.0, 0.0, 1.0)))
ob_fuelpod_009.location = (1.744, -1.288, -1.622)
ob_fuelpod_009.rotation_euler = (0.0, 0.7854, 0.0)
ob_fuelpod_009.scale = (1.921, 1.921, 1.921)
ob_fuelpod_009.lock_rotations_4d = False
ob_fuelpod_009.empty_display_type = 'ARROWS'
ob_fuelpod_009.lineart.crease_threshold = 0.0
ob_fuelpod_008.parent = ob_fuelholder_002
ob_fuelpod_008.matrix_parent_inverse = Matrix(((0.2417, 0.0, 0.0, 0.0), (0.0, 0.2417, 0.0, 0.6383), (0.0, 0.0, 0.2417, 0.0), (0.0, 0.0, 0.0, 1.0)))
ob_fuelpod_008.location = (1.744, -1.288, 1.758)
ob_fuelpod_008.rotation_euler = (0.0, 0.7854, 0.0)
ob_fuelpod_008.scale = (1.921, 1.921, 1.921)
ob_fuelpod_008.lock_rotations_4d = False
ob_fuelpod_008.empty_display_type = 'ARROWS'
ob_fuelpod_008.lineart.crease_threshold = 0.0
ob_fuelholder_001.location = (-11.11, 72.85, 0.0)
ob_fuelholder_001.rotation_euler = (0.0, -0.0, 3.142)
ob_fuelholder_001.scale = (13.12, 13.12, 13.12)
ob_fuelholder_001.lock_rotations_4d = False
ob_fuelholder_001.empty_display_type = 'ARROWS'
ob_fuelholder_001.lineart.crease_threshold = 0.0
_m = ob_fuelholder_001.modifiers.new('Mirror', 'MIRROR')
_m.use_clip = True
_m = ob_fuelholder_001.modifiers.new('Mirror.001', 'MIRROR')
_m.use_axis = (False, False, True)
_m.use_clip = True
ob_fuelpod_007.parent = ob_fuelholder_001
ob_fuelpod_007.matrix_parent_inverse = Matrix(((0.2417, 0.0, 0.0, 0.0), (0.0, 0.2417, 0.0, 0.6383), (0.0, 0.0, 0.2417, 0.0), (0.0, 0.0, 0.0, 1.0)))
ob_fuelpod_007.location = (-1.758, -1.288, 1.758)
ob_fuelpod_007.rotation_euler = (0.0, 1.534, 0.0)
ob_fuelpod_007.scale = (1.921, 1.921, 1.921)
ob_fuelpod_007.lock_rotations_4d = False
ob_fuelpod_007.empty_display_type = 'ARROWS'
ob_fuelpod_007.lineart.crease_threshold = 0.0
ob_fuelpod_006.parent = ob_fuelholder_001
ob_fuelpod_006.matrix_parent_inverse = Matrix(((0.2417, 0.0, 0.0, 0.0), (0.0, 0.2417, 0.0, 0.6383), (0.0, 0.0, 0.2417, 0.0), (0.0, 0.0, 0.0, 1.0)))
ob_fuelpod_006.location = (-1.758, -1.288, -1.622)
ob_fuelpod_006.rotation_euler = (0.0, 0.4097, 0.0)
ob_fuelpod_006.scale = (1.921, 1.921, 1.921)
ob_fuelpod_006.lock_rotations_4d = False
ob_fuelpod_006.empty_display_type = 'ARROWS'
ob_fuelpod_006.lineart.crease_threshold = 0.0
ob_fuelpod_005.parent = ob_fuelholder_001
ob_fuelpod_005.matrix_parent_inverse = Matrix(((0.2417, 0.0, 0.0, 0.0), (0.0, 0.2417, 0.0, 0.6383), (0.0, 0.0, 0.2417, 0.0), (0.0, 0.0, 0.0, 1.0)))
ob_fuelpod_005.location = (1.744, -1.288, -1.622)
ob_fuelpod_005.rotation_euler = (0.0, 0.7854, 0.0)
ob_fuelpod_005.scale = (1.921, 1.921, 1.921)
ob_fuelpod_005.lock_rotations_4d = False
ob_fuelpod_005.empty_display_type = 'ARROWS'
ob_fuelpod_005.lineart.crease_threshold = 0.0
ob_fuelpod_004.parent = ob_fuelholder_001
ob_fuelpod_004.matrix_parent_inverse = Matrix(((0.2417, 0.0, 0.0, 0.0), (0.0, 0.2417, 0.0, 0.6383), (0.0, 0.0, 0.2417, 0.0), (0.0, 0.0, 0.0, 1.0)))
ob_fuelpod_004.location = (1.744, -1.288, 1.758)
ob_fuelpod_004.rotation_euler = (0.0, 0.7854, 0.0)
ob_fuelpod_004.scale = (1.921, 1.921, 1.921)
ob_fuelpod_004.lock_rotations_4d = False
ob_fuelpod_004.empty_display_type = 'ARROWS'
ob_fuelpod_004.lineart.crease_threshold = 0.0
ob_sun.location = (15.44, -1.703, 0.6075)
ob_sun.rotation_euler = (9.773, 2.784, 3.345)
ob_sun.lineart.crease_threshold = 0.0
ob_landingpad.location = (-26.36, 34.7, 0.255)
ob_landingpad.lineart.crease_threshold = 0.0
_m = ob_landingpad.modifiers.new('Mirror', 'MIRROR')
_m.use_axis = (False, True, False)
_m.use_clip = True
ob_node_001.location = (-11.1, 34.68, 0.0)
ob_node_001.scale = (10.62, 10.62, 10.62)
ob_node_001.lock_rotations_4d = False
ob_node_001.empty_display_type = 'ARROWS'
ob_node_001.lineart.crease_threshold = 0.0
_m = ob_node_001.modifiers.new('Mirror', 'MIRROR')
_m.use_clip = True
_m = ob_node_001.modifiers.new('Mirror.001', 'MIRROR')
_m.use_axis = (False, True, False)
_m.use_clip = True
_m = ob_node_001.modifiers.new('Bevel', 'BEVEL')
_m.width = 2.911
_m.width_pct = 2.911
_m.segments = 3
_m.limit_method = 'NONE'
_m.profile = 0.6034
_m.spread = 0.0
ob_fuelholder.location = (-11.11, -3.487, 0.0)
ob_fuelholder.scale = (13.12, 13.12, 13.12)
ob_fuelholder.lock_rotations_4d = False
ob_fuelholder.empty_display_type = 'ARROWS'
ob_fuelholder.lineart.crease_threshold = 0.0
_m = ob_fuelholder.modifiers.new('Mirror', 'MIRROR')
_m.use_clip = True
_m = ob_fuelholder.modifiers.new('Mirror.001', 'MIRROR')
_m.use_axis = (False, False, True)
_m.use_clip = True
ob_fuelpod_003.parent = ob_fuelholder
ob_fuelpod_003.matrix_parent_inverse = Matrix(((0.2417, 0.0, 0.0, 0.0), (0.0, 0.2417, 0.0, 0.6383), (0.0, 0.0, 0.2417, 0.0), (0.0, 0.0, 0.0, 1.0)))
ob_fuelpod_003.location = (1.744, -1.288, 1.758)
ob_fuelpod_003.rotation_euler = (0.0, 0.7854, 0.0)
ob_fuelpod_003.scale = (1.921, 1.921, 1.921)
ob_fuelpod_003.lock_rotations_4d = False
ob_fuelpod_003.empty_display_type = 'ARROWS'
ob_fuelpod_003.lineart.crease_threshold = 0.0
ob_fuelpod.parent = ob_fuelholder
ob_fuelpod.matrix_parent_inverse = Matrix(((0.2417, 0.0, 0.0, 0.0), (0.0, 0.2417, 0.0, 0.6383), (0.0, 0.0, 0.2417, 0.0), (0.0, 0.0, 0.0, 1.0)))
ob_fuelpod.location = (1.744, -1.288, -1.622)
ob_fuelpod.rotation_euler = (0.0, 0.7854, 0.0)
ob_fuelpod.scale = (1.921, 1.921, 1.921)
ob_fuelpod.lock_rotations_4d = False
ob_fuelpod.empty_display_type = 'ARROWS'
ob_fuelpod.lineart.crease_threshold = 0.0
ob_fuelpod_001.parent = ob_fuelholder
ob_fuelpod_001.matrix_parent_inverse = Matrix(((0.2417, 0.0, 0.0, 0.0), (0.0, 0.2417, 0.0, 0.6383), (0.0, 0.0, 0.2417, 0.0), (0.0, 0.0, 0.0, 1.0)))
ob_fuelpod_001.location = (-1.758, -1.288, -1.622)
ob_fuelpod_001.rotation_euler = (0.0, 0.4097, 0.0)
ob_fuelpod_001.scale = (1.921, 1.921, 1.921)
ob_fuelpod_001.lock_rotations_4d = False
ob_fuelpod_001.empty_display_type = 'ARROWS'
ob_fuelpod_001.lineart.crease_threshold = 0.0
ob_fuelpod_002.parent = ob_fuelholder
ob_fuelpod_002.matrix_parent_inverse = Matrix(((0.2417, 0.0, 0.0, 0.0), (0.0, 0.2417, 0.0, 0.6383), (0.0, 0.0, 0.2417, 0.0), (0.0, 0.0, 0.0, 1.0)))
ob_fuelpod_002.location = (-1.758, -1.288, 1.758)
ob_fuelpod_002.rotation_euler = (0.0, 1.534, 0.0)
ob_fuelpod_002.scale = (1.921, 1.921, 1.921)
ob_fuelpod_002.lock_rotations_4d = False
ob_fuelpod_002.empty_display_type = 'ARROWS'
ob_fuelpod_002.lineart.crease_threshold = 0.0

# ---- collection membership
col_collection_1.objects.link(ob_fuelholder_002)
col_collection_1.objects.link(ob_fuelpod_011)
col_collection_1.objects.link(ob_fuelpod_010)
col_collection_1.objects.link(ob_fuelpod_009)
col_collection_1.objects.link(ob_fuelpod_008)
col_collection_1.objects.link(ob_fuelholder_001)
col_collection_1.objects.link(ob_fuelpod_007)
col_collection_1.objects.link(ob_fuelpod_006)
col_collection_1.objects.link(ob_fuelpod_005)
col_collection_1.objects.link(ob_fuelpod_004)
col_collection_1.objects.link(ob_sun)
col_collection_1.objects.link(ob_landingpad)
col_collection_1.objects.link(ob_node_001)
col_collection_1.objects.link(ob_fuelholder)
col_collection_1.objects.link(ob_fuelpod_003)
col_collection_1.objects.link(ob_fuelpod)
col_collection_1.objects.link(ob_fuelpod_001)
col_collection_1.objects.link(ob_fuelpod_002)

# ---- scene / render settings (as saved in the file)
scene.frame_start = 1; scene.frame_end = 250; scene.frame_set(118)
scene.render.engine = 'BLENDER_EEVEE_NEXT'
scene.render.image_settings.compression = 90
scene.render.resolution_percentage = 50
scene.render.dither_intensity = 0.0
scene.cycles.use_denoising = False
scene.cycles.samples = 10
scene.cycles.sampling_pattern = 'TABULATED_SOBOL'
scene.cycles.light_sampling_threshold = 0.0
scene.cycles.use_adaptive_sampling = False
scene.cycles.use_light_tree = False
scene.cycles.blur_glossy = 0.0
scene.cycles.volume_bounces = 1
scene.cycles.pixel_filter_type = 'GAUSSIAN'
scene.cycles.sample_clamp_indirect = 0.0
scene.view_settings.view_transform = 'Standard'
bpy.context.view_layer.update()

# ---- added for rendering (the .blend has no active camera): camera
cam_auto = bpy.data.cameras.new('AutoCamera')
cam_auto.lens = 50.0
cam_auto.sensor_width = 36.0
cam_auto.clip_end = 2726.43
ob_auto_camera = bpy.data.objects.new('AutoCamera', cam_auto)
scene.collection.objects.link(ob_auto_camera)
ob_auto_camera.location = (147.573, -151.743, 125.45)
ob_auto_camera.rotation_euler = (1.09748, -7.21219e-08, 0.694738)
scene.camera = ob_auto_camera
bpy.context.view_layer.update()
